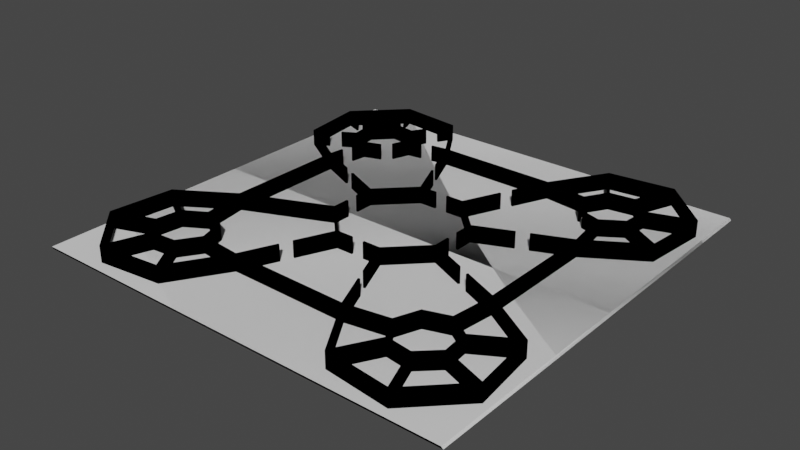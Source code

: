 # Source: paredesNegras.blend  (saved by Blender 2.93.20; exported with 4.5.12 LTS)
import bpy
from mathutils import Matrix  # noqa: F401  (used for matrix-valued properties, if any)

bpy.ops.wm.read_factory_settings(use_empty=True)
scene = bpy.context.scene
scene.name = 'Scene'

# ---- collections
col_collection = bpy.data.collections.new('Collection'); scene.collection.children.link(col_collection)

# ---- materials (node trees are filled in below, after node groups)
mat_svgmat_004 = bpy.data.materials.new('SVGMat.004')
mat_svgmat_004.use_transparent_shadow = False
mat_svgmat_004.diffuse_color = (0.0, 0.0, 0.0, 1.0)

# ---- material node trees

# ---- world
world_world = bpy.data.worlds.new('World'); scene.world = world_world
world_world.use_nodes = True; world_world.node_tree.nodes.clear()
_N = world_world.node_tree.nodes; _L = world_world.node_tree.links
n0 = _N.new('ShaderNodeOutputWorld'); n0.name = 'World Output'; n0.location = (300, 300)
n1 = _N.new('ShaderNodeBackground'); n1.name = 'Background'; n1.location = (10, 300)
n1.inputs[0].default_value = (0.05088, 0.05088, 0.05088, 1.0)
_L.new(n1.outputs[0], n0.inputs[0])
n0.is_active_output = True
world_world.color = (0.05088, 0.05088, 0.05088)
world_world.use_sun_shadow = False
world_world.sun_shadow_jitter_overblur = 0.0

# ---- meshes
me_plane = bpy.data.meshes.new('Plane')
me_plane.from_pydata([(-25.0, -25.0, 0.0), (25.0, -25.0, 0.0), (-25.0, 25.0, 0.0), (25.0, 25.0, 0.0), (-24.78, -25.0, -0.5961), (25.22, -25.0, -0.5961), (-24.78, 25.0, -0.5961), (25.22, 25.0, -0.5961)], [], [(0, 2, 3, 1), (4, 5, 7, 6), (3, 2, 6, 7), (0, 1, 5, 4), (1, 3, 7, 5), (2, 0, 4, 6)])
_uv = me_plane.uv_layers.new(name='UVMap')
_uv.uv.foreach_set('vector', [0.0, 0.0, 0.0, 1.0, 1.0, 1.0, 1.0, 0.0, 0.0, 0.0, 1.0, 0.0, 1.0, 1.0, 0.0, 1.0, 1.0, 1.0, 0.0, 1.0, 0.0, 1.0, 1.0, 1.0, 0.0, 0.0, 1.0, 0.0, 1.0, 0.0, 0.0, 0.0, 1.0, 0.0, 1.0, 1.0, 1.0, 1.0, 1.0, 0.0, 0.0, 1.0, 0.0, 0.0, 0.0, 0.0, 0.0, 1.0])
me_plane.use_remesh_fix_poles = True
me_plane.use_remesh_preserve_attributes = False
me_plane.update()
me_plane_001 = bpy.data.meshes.new('Plane.001')
me_plane_001.from_pydata([(-25.0, -25.0, 0.0), (25.0, -25.0, 0.0), (-25.0, 25.0, 0.0), (25.0, 25.0, 0.0), (-24.78, -25.0, -0.5961), (25.22, -25.0, -0.5961), (-24.78, 25.0, -0.5961), (25.22, 25.0, -0.5961)], [], [(0, 2, 3, 1), (4, 5, 7, 6), (3, 2, 6, 7), (0, 1, 5, 4), (1, 3, 7, 5), (2, 0, 4, 6)])
me_plane_001.polygons.foreach_set('use_smooth', [True] * 6)
_k = set([(0, 1), (0, 2), (0, 4), (1, 3), (1, 5), (2, 3), (2, 6), (3, 7), (4, 5), (4, 6), (5, 7), (6, 7)])
me_plane_001.attributes.new('sharp_edge', 'BOOLEAN', 'EDGE').data.foreach_set('value', [ (min(e.vertices), max(e.vertices)) in _k for e in me_plane_001.edges])
_uv = me_plane_001.uv_layers.new(name='UVMap')
_uv.uv.foreach_set('vector', [0.0, 0.0, 0.0, 1.0, 1.0, 1.0, 1.0, 0.0, 0.0, 0.0, 1.0, 0.0, 1.0, 1.0, 0.0, 1.0, 1.0, 1.0, 0.0, 1.0, 0.0, 1.0, 1.0, 1.0, 0.0, 0.0, 1.0, 0.0, 1.0, 0.0, 0.0, 0.0, 1.0, 0.0, 1.0, 1.0, 1.0, 1.0, 1.0, 0.0, 0.0, 1.0, 0.0, 0.0, 0.0, 0.0, 0.0, 1.0])
me_plane_001.use_remesh_fix_poles = True
me_plane_001.use_remesh_preserve_attributes = False
me_plane_001.update()
me_plane_001.normals_split_custom_set([tuple(v) for v in zip(*[iter([0.0, 0.0, -1.0, 0.0, 0.0, -1.0, 0.0, 0.0, -1.0, 0.0, 0.0, -1.0, 0.0, 0.0, 1.0, 0.0, 0.0, 1.0, 0.0, 0.0, 1.0, 0.0, 0.0, 1.0, 0.0, -1.0, 0.0, 0.0, -1.0, 0.0, 0.0, -1.0, 0.0, 0.0, -1.0, 0.0, 0.0, 1.0, 0.0, 0.0, 1.0, 0.0, 0.0, 1.0, 0.0, 0.0, 1.0, 0.0, -0.9363, 0.0, -0.3511, -0.9363, 0.0, -0.3511, -0.9363, 0.0, -0.3511, -0.9363, 0.0, -0.3511, 0.9363, 0.0, 0.3511, 0.9363, 0.0, 0.3511, 0.9363, 0.0, 0.3511, 0.9363, 0.0, 0.3511])] * 3)])
me_curve_110 = bpy.data.meshes.new('Curve.110')
me_curve_110.from_pydata([(0.07365, 0.2252, -3.0), (0.07365, 0.2252, 3.0), (0.0624, 0.2212, -3.0), (0.06239, 0.2212, 3.0), (0.06106, 0.2115, -3.0), (0.06106, 0.2115, 3.0), (0.05967, 0.2117, -3.0), (0.05967, 0.2117, 3.0), (0.061, 0.2213, -3.0), (0.06099, 0.2213, 3.0), (0.05784, 0.2233, -3.0), (0.05784, 0.2233, 3.0), (0.05858, 0.2245, -3.0), (0.05859, 0.2245, 3.0), (0.06184, 0.2225, -3.0), (0.06184, 0.2225, 3.0), (0.07316, 0.2265, -3.0), (0.07316, 0.2265, 3.0)], [], [(1, 3, 2, 0), (3, 5, 4, 2), (5, 7, 6, 4), (7, 9, 8, 6), (9, 11, 10, 8), (11, 13, 12, 10), (13, 15, 14, 12), (15, 17, 16, 14), (17, 1, 0, 16), (1, 17, 15, 13, 11, 9, 7, 5, 3)])
me_curve_110.polygons.foreach_set('use_smooth', [True] * 10)
_uv = me_curve_110.uv_layers.new(name='UVMap')
_uv.uv.foreach_set('vector', [0.0, 1.0, 0.1111, 1.0, 0.1111, 0.0, 0.0, 0.0, 0.1111, 1.0, 0.2222, 1.0, 0.2222, 0.0, 0.1111, 0.0, 0.2222, 1.0, 0.3333, 1.0, 0.3333, 0.0, 0.2222, 0.0, 0.3333, 1.0, 0.4444, 1.0, 0.4444, 0.0, 0.3333, 0.0, 0.4444, 1.0, 0.5556, 1.0, 0.5556, 0.0, 0.4444, 0.0, 0.5556, 1.0, 0.6667, 1.0, 0.6667, 0.0, 0.5556, 0.0, 0.6667, 1.0, 0.7778, 1.0, 0.7778, 0.0, 0.6667, 0.0, 0.7778, 1.0, 0.8889, 1.0, 0.8889, 0.0, 0.7778, 0.0, 0.8889, 1.0, 1.0, 1.0, 1.0, 0.0, 0.8889, 0.0, 1.0, 1.0, 0.8889, 1.0, 0.7778, 1.0, 0.6667, 1.0, 0.5556, 1.0, 0.4444, 1.0, 0.3333, 1.0, 0.2222, 1.0, 0.1111, 1.0])
me_curve_110.materials.append(mat_svgmat_004)
me_curve_110.use_remesh_fix_poles = True
me_curve_110.use_remesh_preserve_attributes = False
me_curve_110.update()
me_curve_111 = bpy.data.meshes.new('Curve.111')
me_curve_111.from_pydata([(0.148, 0.1914, 3.0), (0.148, 0.19, 3.0), (0.1367, 0.19, 3.0), (0.1147, 0.168, 3.0), (0.1147, 0.1562, 3.0), (0.1132, 0.1562, 3.0), (0.1132, 0.1678, 3.0), (0.08925, 0.1784, 3.0), (0.08982, 0.1797, 3.0), (0.1138, 0.1691, 3.0), (0.1356, 0.1909, 3.0), (0.1253, 0.2149, 3.0), (0.1266, 0.2155, 3.0), (0.1369, 0.1914, 3.0), (0.148, 0.1914, -3.0), (0.148, 0.19, -3.0), (0.1367, 0.19, -3.0), (0.1147, 0.168, -3.0), (0.1147, 0.1562, -3.0), (0.1132, 0.1562, -3.0), (0.1132, 0.1678, -3.0), (0.08925, 0.1784, -3.0), (0.08982, 0.1797, -3.0), (0.1138, 0.1691, -3.0), (0.1356, 0.1909, -3.0), (0.1253, 0.2149, -3.0), (0.1266, 0.2155, -3.0), (0.1369, 0.1914, -3.0), (0.148, 0.1914, -3.0), (0.148, 0.1914, 3.0), (0.148, 0.19, -3.0), (0.148, 0.19, 3.0), (0.1367, 0.19, -3.0), (0.1367, 0.19, 3.0), (0.1147, 0.168, -3.0), (0.1147, 0.168, 3.0), (0.1147, 0.1562, -3.0), (0.1147, 0.1562, 3.0), (0.1132, 0.1562, -3.0), (0.1132, 0.1562, 3.0), (0.1132, 0.1678, -3.0), (0.1132, 0.1678, 3.0), (0.08925, 0.1784, -3.0), (0.08925, 0.1784, 3.0), (0.08982, 0.1797, -3.0), (0.08982, 0.1797, 3.0), (0.1138, 0.1691, -3.0), (0.1138, 0.1691, 3.0), (0.1356, 0.1909, -3.0), (0.1356, 0.1909, 3.0), (0.1253, 0.2149, -3.0), (0.1253, 0.2149, 3.0), (0.1266, 0.2155, -3.0), (0.1266, 0.2155, 3.0), (0.1369, 0.1914, -3.0), (0.1369, 0.1914, 3.0)], [], [(11, 13, 12), (10, 13, 11), (10, 0, 13), (10, 1, 0), (9, 2, 10), (2, 1, 10), (9, 3, 2), (7, 9, 8), (6, 9, 7), (6, 3, 9), (6, 4, 3), (5, 4, 6), (25, 26, 27), (24, 25, 27), (24, 27, 14), (24, 14, 15), (23, 24, 16), (16, 24, 15), (23, 16, 17), (21, 22, 23), (20, 21, 23), (20, 23, 17), (20, 17, 18), (19, 20, 18), (29, 31, 30, 28), (31, 33, 32, 30), (33, 35, 34, 32), (35, 37, 36, 34), (37, 39, 38, 36), (39, 41, 40, 38), (41, 43, 42, 40), (43, 45, 44, 42), (45, 47, 46, 44), (47, 49, 48, 46), (49, 51, 50, 48), (51, 53, 52, 50), (53, 55, 54, 52), (55, 29, 28, 54)])
me_curve_111.polygons.foreach_set('use_smooth', [0, 0, 0, 0, 0, 0, 0, 0, 0, 0, 0, 0, 0, 0, 0, 0, 0, 0, 0, 0, 0, 0, 0, 0, 1, 1, 1, 1, 1, 1, 1, 1, 1, 1, 1, 1, 1, 1])
_uv = me_curve_111.uv_layers.new(name='UVMap')
_uv.uv.foreach_set('vector', [0.8462, 0.0, 1.0, 0.0, 0.9231, 0.0, 0.7692, 0.0, 1.0, 0.0, 0.8462, 0.0, 0.7692, 0.0, 0.0, 0.0, 1.0, 0.0, 0.7692, 0.0, 0.07692, 0.0, 0.0, 0.0, 0.6923, 0.0, 0.1538, 0.0, 0.7692, 0.0, 0.1538, 0.0, 0.07692, 0.0, 0.7692, 0.0, 0.6923, 0.0, 0.2308, 0.0, 0.1538, 0.0, 0.5385, 0.0, 0.6923, 0.0, 0.6154, 0.0, 0.4615, 0.0, 0.6923, 0.0, 0.5385, 0.0, 0.4615, 0.0, 0.2308, 0.0, 0.6923, 0.0, 0.4615, 0.0, 0.3077, 0.0, 0.2308, 0.0, 0.3846, 0.0, 0.3077, 0.0, 0.4615, 0.0, 0.8462, 0.0, 0.9231, 0.0, 1.0, 0.0, 0.7692, 0.0, 0.8462, 0.0, 1.0, 0.0, 0.7692, 0.0, 1.0, 0.0, 0.0, 0.0, 0.7692, 0.0, 0.0, 0.0, 0.07692, 0.0, 0.6923, 0.0, 0.7692, 0.0, 0.1538, 0.0, 0.1538, 0.0, 0.7692, 0.0, 0.07692, 0.0, 0.6923, 0.0, 0.1538, 0.0, 0.2308, 0.0, 0.5385, 0.0, 0.6154, 0.0, 0.6923, 0.0, 0.4615, 0.0, 0.5385, 0.0, 0.6923, 0.0, 0.4615, 0.0, 0.6923, 0.0, 0.2308, 0.0, 0.4615, 0.0, 0.2308, 0.0, 0.3077, 0.0, 0.3846, 0.0, 0.4615, 0.0, 0.3077, 0.0, 0.0, 1.0, 0.07143, 1.0, 0.07143, 0.0, 0.0, 0.0, 0.07143, 1.0, 0.1429, 1.0, 0.1429, 0.0, 0.07143, 0.0, 0.1429, 1.0, 0.2143, 1.0, 0.2143, 0.0, 0.1429, 0.0, 0.2143, 1.0, 0.2857, 1.0, 0.2857, 0.0, 0.2143, 0.0, 0.2857, 1.0, 0.3571, 1.0, 0.3571, 0.0, 0.2857, 0.0, 0.3571, 1.0, 0.4286, 1.0, 0.4286, 0.0, 0.3571, 0.0, 0.4286, 1.0, 0.5, 1.0, 0.5, 0.0, 0.4286, 0.0, 0.5, 1.0, 0.5714, 1.0, 0.5714, 0.0, 0.5, 0.0, 0.5714, 1.0, 0.6429, 1.0, 0.6429, 0.0, 0.5714, 0.0, 0.6429, 1.0, 0.7143, 1.0, 0.7143, 0.0, 0.6429, 0.0, 0.7143, 1.0, 0.7857, 1.0, 0.7857, 0.0, 0.7143, 0.0, 0.7857, 1.0, 0.8571, 1.0, 0.8571, 0.0, 0.7857, 0.0, 0.8571, 1.0, 0.9286, 1.0, 0.9286, 0.0, 0.8571, 0.0, 0.9286, 1.0, 1.0, 1.0, 1.0, 0.0, 0.9286, 0.0])
me_curve_111.materials.append(mat_svgmat_004)
me_curve_111.use_remesh_fix_poles = True
me_curve_111.use_remesh_preserve_attributes = False
me_curve_111.update()
me_curve_112 = bpy.data.meshes.new('Curve.112')
me_curve_112.from_pydata([(0.2154, 0.1781, 3.0), (0.1913, 0.1678, 3.0), (0.1913, 0.1562, 3.0), (0.1899, 0.1562, 3.0), (0.1899, 0.168, 3.0), (0.1679, 0.19, 3.0), (0.1565, 0.19, 3.0), (0.1565, 0.1914, 3.0), (0.1677, 0.1914, 3.0), (0.1783, 0.2155, 3.0), (0.1796, 0.215, 3.0), (0.169, 0.1909, 3.0), (0.1908, 0.1691, 3.0), (0.2149, 0.1794, 3.0), (0.2154, 0.1781, -3.0), (0.1913, 0.1678, -3.0), (0.1913, 0.1562, -3.0), (0.1899, 0.1562, -3.0), (0.1899, 0.168, -3.0), (0.1679, 0.19, -3.0), (0.1565, 0.19, -3.0), (0.1565, 0.1914, -3.0), (0.1677, 0.1914, -3.0), (0.1783, 0.2155, -3.0), (0.1796, 0.215, -3.0), (0.169, 0.1909, -3.0), (0.1908, 0.1691, -3.0), (0.2149, 0.1794, -3.0), (0.2154, 0.1781, -3.0), (0.2154, 0.1781, 3.0), (0.1913, 0.1678, -3.0), (0.1913, 0.1678, 3.0), (0.1913, 0.1562, -3.0), (0.1913, 0.1562, 3.0), (0.1899, 0.1562, -3.0), (0.1899, 0.1562, 3.0), (0.1899, 0.168, -3.0), (0.1899, 0.168, 3.0), (0.1679, 0.19, -3.0), (0.1679, 0.19, 3.0), (0.1565, 0.19, -3.0), (0.1565, 0.19, 3.0), (0.1565, 0.1914, -3.0), (0.1565, 0.1914, 3.0), (0.1677, 0.1914, -3.0), (0.1677, 0.1914, 3.0), (0.1783, 0.2155, -3.0), (0.1783, 0.2155, 3.0), (0.1796, 0.215, -3.0), (0.1796, 0.215, 3.0), (0.169, 0.1909, -3.0), (0.169, 0.1909, 3.0), (0.1908, 0.1691, -3.0), (0.1908, 0.1691, 3.0), (0.2149, 0.1794, -3.0), (0.2149, 0.1794, 3.0)], [], [(8, 10, 9), (8, 11, 10), (6, 8, 7), (6, 11, 8), (6, 5, 11), (5, 12, 11), (4, 12, 5), (12, 0, 13), (12, 1, 0), (4, 1, 12), (3, 1, 4), (3, 2, 1), (22, 23, 24), (22, 24, 25), (20, 21, 22), (20, 22, 25), (20, 25, 19), (19, 25, 26), (18, 19, 26), (26, 27, 14), (26, 14, 15), (18, 26, 15), (17, 18, 15), (17, 15, 16), (29, 31, 30, 28), (31, 33, 32, 30), (33, 35, 34, 32), (35, 37, 36, 34), (37, 39, 38, 36), (39, 41, 40, 38), (41, 43, 42, 40), (43, 45, 44, 42), (45, 47, 46, 44), (47, 49, 48, 46), (49, 51, 50, 48), (51, 53, 52, 50), (53, 55, 54, 52), (55, 29, 28, 54)])
me_curve_112.polygons.foreach_set('use_smooth', [0, 0, 0, 0, 0, 0, 0, 0, 0, 0, 0, 0, 0, 0, 0, 0, 0, 0, 0, 0, 0, 0, 0, 0, 1, 1, 1, 1, 1, 1, 1, 1, 1, 1, 1, 1, 1, 1])
_uv = me_curve_112.uv_layers.new(name='UVMap')
_uv.uv.foreach_set('vector', [0.6154, 0.0, 0.7692, 0.0, 0.6923, 0.0, 0.6154, 0.0, 0.8462, 0.0, 0.7692, 0.0, 0.4615, 0.0, 0.6154, 0.0, 0.5385, 0.0, 0.4615, 0.0, 0.8462, 0.0, 0.6154, 0.0, 0.4615, 0.0, 0.3846, 0.0, 0.8462, 0.0, 0.3846, 0.0, 0.9231, 0.0, 0.8462, 0.0, 0.3077, 0.0, 0.9231, 0.0, 0.3846, 0.0, 0.9231, 0.0, 0.0, 0.0, 1.0, 0.0, 0.9231, 0.0, 0.07692, 0.0, 0.0, 0.0, 0.3077, 0.0, 0.07692, 0.0, 0.9231, 0.0, 0.2308, 0.0, 0.07692, 0.0, 0.3077, 0.0, 0.2308, 0.0, 0.1538, 0.0, 0.07692, 0.0, 0.6154, 0.0, 0.6923, 0.0, 0.7692, 0.0, 0.6154, 0.0, 0.7692, 0.0, 0.8462, 0.0, 0.4615, 0.0, 0.5385, 0.0, 0.6154, 0.0, 0.4615, 0.0, 0.6154, 0.0, 0.8462, 0.0, 0.4615, 0.0, 0.8462, 0.0, 0.3846, 0.0, 0.3846, 0.0, 0.8462, 0.0, 0.9231, 0.0, 0.3077, 0.0, 0.3846, 0.0, 0.9231, 0.0, 0.9231, 0.0, 1.0, 0.0, 0.0, 0.0, 0.9231, 0.0, 0.0, 0.0, 0.07692, 0.0, 0.3077, 0.0, 0.9231, 0.0, 0.07692, 0.0, 0.2308, 0.0, 0.3077, 0.0, 0.07692, 0.0, 0.2308, 0.0, 0.07692, 0.0, 0.1538, 0.0, 0.0, 1.0, 0.07143, 1.0, 0.07143, 0.0, 0.0, 0.0, 0.07143, 1.0, 0.1429, 1.0, 0.1429, 0.0, 0.07143, 0.0, 0.1429, 1.0, 0.2143, 1.0, 0.2143, 0.0, 0.1429, 0.0, 0.2143, 1.0, 0.2857, 1.0, 0.2857, 0.0, 0.2143, 0.0, 0.2857, 1.0, 0.3571, 1.0, 0.3571, 0.0, 0.2857, 0.0, 0.3571, 1.0, 0.4286, 1.0, 0.4286, 0.0, 0.3571, 0.0, 0.4286, 1.0, 0.5, 1.0, 0.5, 0.0, 0.4286, 0.0, 0.5, 1.0, 0.5714, 1.0, 0.5714, 0.0, 0.5, 0.0, 0.5714, 1.0, 0.6429, 1.0, 0.6429, 0.0, 0.5714, 0.0, 0.6429, 1.0, 0.7143, 1.0, 0.7143, 0.0, 0.6429, 0.0, 0.7143, 1.0, 0.7857, 1.0, 0.7857, 0.0, 0.7143, 0.0, 0.7857, 1.0, 0.8571, 1.0, 0.8571, 0.0, 0.7857, 0.0, 0.8571, 1.0, 0.9286, 1.0, 0.9286, 0.0, 0.8571, 0.0, 0.9286, 1.0, 1.0, 1.0, 1.0, 0.0, 0.9286, 0.0])
me_curve_112.materials.append(mat_svgmat_004)
me_curve_112.use_remesh_fix_poles = True
me_curve_112.use_remesh_preserve_attributes = False
me_curve_112.update()
me_curve_113 = bpy.data.meshes.new('Curve.113')
me_curve_113.from_pydata([(0.2155, 0.1263, -3.0), (0.2155, 0.1263, 3.0), (0.2149, 0.125, -3.0), (0.2149, 0.125, 3.0), (0.1908, 0.1357, -3.0), (0.1908, 0.1357, 3.0), (0.169, 0.1139, -3.0), (0.169, 0.1139, 3.0), (0.1794, 0.08965, -3.0), (0.1794, 0.08965, 3.0), (0.1781, 0.08909, -3.0), (0.1781, 0.08909, 3.0), (0.1677, 0.1134, -3.0), (0.1677, 0.1134, 3.0), (0.1565, 0.1134, -3.0), (0.1565, 0.1134, 3.0), (0.1565, 0.1148, -3.0), (0.1565, 0.1148, 3.0), (0.1679, 0.1148, -3.0), (0.1679, 0.1148, 3.0), (0.1899, 0.1368, -3.0), (0.1899, 0.1368, 3.0), (0.1899, 0.1477, -3.0), (0.1899, 0.1477, 3.0), (0.1913, 0.1477, -3.0), (0.1913, 0.1477, 3.0), (0.1913, 0.137, -3.0), (0.1913, 0.137, 3.0)], [], [(1, 3, 2, 0), (3, 5, 4, 2), (5, 7, 6, 4), (7, 9, 8, 6), (9, 11, 10, 8), (11, 13, 12, 10), (13, 15, 14, 12), (15, 17, 16, 14), (17, 19, 18, 16), (19, 21, 20, 18), (21, 23, 22, 20), (23, 25, 24, 22), (25, 27, 26, 24), (27, 1, 0, 26), (1, 27, 25, 23, 21, 19, 17, 15, 13, 11, 9, 7, 5, 3)])
me_curve_113.polygons.foreach_set('use_smooth', [True] * 15)
_uv = me_curve_113.uv_layers.new(name='UVMap')
_uv.uv.foreach_set('vector', [0.0, 1.0, 0.07143, 1.0, 0.07143, 0.0, 0.0, 0.0, 0.07143, 1.0, 0.1429, 1.0, 0.1429, 0.0, 0.07143, 0.0, 0.1429, 1.0, 0.2143, 1.0, 0.2143, 0.0, 0.1429, 0.0, 0.2143, 1.0, 0.2857, 1.0, 0.2857, 0.0, 0.2143, 0.0, 0.2857, 1.0, 0.3571, 1.0, 0.3571, 0.0, 0.2857, 0.0, 0.3571, 1.0, 0.4286, 1.0, 0.4286, 0.0, 0.3571, 0.0, 0.4286, 1.0, 0.5, 1.0, 0.5, 0.0, 0.4286, 0.0, 0.5, 1.0, 0.5714, 1.0, 0.5714, 0.0, 0.5, 0.0, 0.5714, 1.0, 0.6429, 1.0, 0.6429, 0.0, 0.5714, 0.0, 0.6429, 1.0, 0.7143, 1.0, 0.7143, 0.0, 0.6429, 0.0, 0.7143, 1.0, 0.7857, 1.0, 0.7857, 0.0, 0.7143, 0.0, 0.7857, 1.0, 0.8571, 1.0, 0.8571, 0.0, 0.7857, 0.0, 0.8571, 1.0, 0.9286, 1.0, 0.9286, 0.0, 0.8571, 0.0, 0.9286, 1.0, 1.0, 1.0, 1.0, 0.0, 0.9286, 0.0, 1.0, 1.0, 0.9286, 1.0, 0.8571, 1.0, 0.7857, 1.0, 0.7143, 1.0, 0.6429, 1.0, 0.5714, 1.0, 0.5, 1.0, 0.4286, 1.0, 0.3571, 1.0, 0.2857, 1.0, 0.2143, 1.0, 0.1429, 1.0, 0.07143, 1.0])
me_curve_113.materials.append(mat_svgmat_004)
me_curve_113.use_remesh_fix_poles = True
me_curve_113.use_remesh_preserve_attributes = False
me_curve_113.update()
me_curve_114 = bpy.data.meshes.new('Curve.114')
me_curve_114.from_pydata([(0.09294, 0.244, 3.0), (0.08355, 0.2427, 3.0), (0.07964, 0.2312, 3.0), (0.0783, 0.2316, 3.0), (0.08224, 0.2432, 3.0), (0.07354, 0.2568, 3.0), (0.05748, 0.2585, 3.0), (0.04616, 0.247, 3.0), (0.0481, 0.2309, 3.0), (0.05136, 0.2289, 3.0), (0.05062, 0.2277, 3.0), (0.04743, 0.2297, 3.0), (0.03854, 0.2246, 3.0), (0.03784, 0.2258, 3.0), (0.04668, 0.2309, 3.0), (0.04477, 0.2467, 3.0), (0.03478, 0.2505, 3.0), (0.03529, 0.2518, 3.0), (0.04524, 0.248, 3.0), (0.0564, 0.2594, 3.0), (0.05282, 0.2695, 3.0), (0.05415, 0.27, 3.0), (0.05773, 0.2599, 3.0), (0.07357, 0.2582, 3.0), (0.07886, 0.2672, 3.0), (0.08008, 0.2665, 3.0), (0.07478, 0.2575, 3.0), (0.08336, 0.2441, 3.0), (0.09273, 0.2454, 3.0), (0.09294, 0.244, -3.0), (0.08355, 0.2427, -3.0), (0.07964, 0.2312, -3.0), (0.0783, 0.2316, -3.0), (0.08224, 0.2432, -3.0), (0.07354, 0.2568, -3.0), (0.05748, 0.2585, -3.0), (0.04616, 0.247, -3.0), (0.0481, 0.2309, -3.0), (0.05136, 0.2289, -3.0), (0.05062, 0.2277, -3.0), (0.04743, 0.2297, -3.0), (0.03854, 0.2246, -3.0), (0.03784, 0.2258, -3.0), (0.04668, 0.2309, -3.0), (0.04477, 0.2467, -3.0), (0.03478, 0.2505, -3.0), (0.03529, 0.2518, -3.0), (0.04524, 0.248, -3.0), (0.0564, 0.2594, -3.0), (0.05282, 0.2695, -3.0), (0.05415, 0.27, -3.0), (0.05773, 0.2599, -3.0), (0.07357, 0.2582, -3.0), (0.07886, 0.2672, -3.0), (0.08008, 0.2665, -3.0), (0.07478, 0.2575, -3.0), (0.08336, 0.2441, -3.0), (0.09273, 0.2454, -3.0), (0.09294, 0.244, -3.0), (0.09294, 0.244, 3.0), (0.08355, 0.2427, -3.0), (0.08355, 0.2427, 3.0), (0.07964, 0.2312, -3.0), (0.07964, 0.2312, 3.0), (0.0783, 0.2316, -3.0), (0.0783, 0.2316, 3.0), (0.08224, 0.2432, -3.0), (0.08224, 0.2432, 3.0), (0.07354, 0.2568, -3.0), (0.07354, 0.2568, 3.0), (0.05748, 0.2585, -3.0), (0.05748, 0.2585, 3.0), (0.04616, 0.247, -3.0), (0.04616, 0.247, 3.0), (0.0481, 0.2309, -3.0), (0.0481, 0.2309, 3.0), (0.05136, 0.2289, -3.0), (0.05136, 0.2289, 3.0), (0.05062, 0.2277, -3.0), (0.05062, 0.2277, 3.0), (0.04743, 0.2297, -3.0), (0.04743, 0.2297, 3.0), (0.03854, 0.2246, -3.0), (0.03854, 0.2246, 3.0), (0.03784, 0.2258, -3.0), (0.03784, 0.2258, 3.0), (0.04668, 0.2309, -3.0), (0.04668, 0.2309, 3.0), (0.04477, 0.2467, -3.0), (0.04477, 0.2467, 3.0), (0.03478, 0.2505, -3.0), (0.03478, 0.2505, 3.0), (0.03529, 0.2518, -3.0), (0.03529, 0.2518, 3.0), (0.04524, 0.248, -3.0), (0.04524, 0.248, 3.0), (0.0564, 0.2594, -3.0), (0.0564, 0.2594, 3.0), (0.05282, 0.2695, -3.0), (0.05282, 0.2695, 3.0), (0.05415, 0.27, -3.0), (0.05415, 0.27, 3.0), (0.05773, 0.2599, -3.0), (0.05773, 0.2599, 3.0), (0.07357, 0.2582, -3.0), (0.07357, 0.2582, 3.0), (0.07886, 0.2672, -3.0), (0.07886, 0.2672, 3.0), (0.08008, 0.2665, -3.0), (0.08008, 0.2665, 3.0), (0.07478, 0.2575, -3.0), (0.07478, 0.2575, 3.0), (0.08336, 0.2441, -3.0), (0.08336, 0.2441, 3.0), (0.09273, 0.2454, -3.0), (0.09273, 0.2454, 3.0)], [], [(20, 22, 21), (19, 22, 20), (23, 25, 24), (23, 26, 25), (19, 23, 22), (18, 6, 19), (6, 23, 19), (18, 7, 6), (5, 23, 6), (5, 26, 23), (5, 27, 26), (4, 27, 5), (16, 18, 17), (15, 18, 16), (15, 7, 18), (15, 8, 7), (14, 8, 15), (27, 0, 28), (4, 0, 27), (4, 1, 0), (3, 1, 4), (3, 2, 1), (14, 9, 8), (13, 11, 14), (11, 9, 14), (13, 12, 11), (10, 9, 11), (49, 50, 51), (48, 49, 51), (52, 53, 54), (52, 54, 55), (48, 51, 52), (47, 48, 35), (35, 48, 52), (47, 35, 36), (34, 35, 52), (34, 52, 55), (34, 55, 56), (33, 34, 56), (45, 46, 47), (44, 45, 47), (44, 47, 36), (44, 36, 37), (43, 44, 37), (56, 57, 29), (33, 56, 29), (33, 29, 30), (32, 33, 30), (32, 30, 31), (43, 37, 38), (42, 43, 40), (40, 43, 38), (42, 40, 41), (39, 40, 38), (59, 61, 60, 58), (61, 63, 62, 60), (63, 65, 64, 62), (65, 67, 66, 64), (67, 69, 68, 66), (69, 71, 70, 68), (71, 73, 72, 70), (73, 75, 74, 72), (75, 77, 76, 74), (77, 79, 78, 76), (79, 81, 80, 78), (81, 83, 82, 80), (83, 85, 84, 82), (85, 87, 86, 84), (87, 89, 88, 86), (89, 91, 90, 88), (91, 93, 92, 90), (93, 95, 94, 92), (95, 97, 96, 94), (97, 99, 98, 96), (99, 101, 100, 98), (101, 103, 102, 100), (103, 105, 104, 102), (105, 107, 106, 104), (107, 109, 108, 106), (109, 111, 110, 108), (111, 113, 112, 110), (113, 115, 114, 112), (115, 59, 58, 114)])
me_curve_114.polygons.foreach_set('use_smooth', [0, 0, 0, 0, 0, 0, 0, 0, 0, 0, 0, 0, 0, 0, 0, 0, 0, 0, 0, 0, 0, 0, 0, 0, 0, 0, 0, 0, 0, 0, 0, 0, 0, 0, 0, 0, 0, 0, 0, 0, 0, 0, 0, 0, 0, 0, 0, 0, 0, 0, 0, 0, 0, 0, 1, 1, 1, 1, 1, 1, 1, 1, 1, 1, 1, 1, 1, 1, 1, 1, 1, 1, 1, 1, 1, 1, 1, 1, 1, 1, 1, 1, 1])
_uv = me_curve_114.uv_layers.new(name='UVMap')
_uv.uv.foreach_set('vector', [0.7143, 0.0, 0.7857, 0.0, 0.75, 0.0, 0.6786, 0.0, 0.7857, 0.0, 0.7143, 0.0, 0.8214, 0.0, 0.8929, 0.0, 0.8571, 0.0, 0.8214, 0.0, 0.9286, 0.0, 0.8929, 0.0, 0.6786, 0.0, 0.8214, 0.0, 0.7857, 0.0, 0.6429, 0.0, 0.2143, 0.0, 0.6786, 0.0, 0.2143, 0.0, 0.8214, 0.0, 0.6786, 0.0, 0.6429, 0.0, 0.25, 0.0, 0.2143, 0.0, 0.1786, 0.0, 0.8214, 0.0, 0.2143, 0.0, 0.1786, 0.0, 0.9286, 0.0, 0.8214, 0.0, 0.1786, 0.0, 0.9643, 0.0, 0.9286, 0.0, 0.1429, 0.0, 0.9643, 0.0, 0.1786, 0.0, 0.5714, 0.0, 0.6429, 0.0, 0.6071, 0.0, 0.5357, 0.0, 0.6429, 0.0, 0.5714, 0.0, 0.5357, 0.0, 0.25, 0.0, 0.6429, 0.0, 0.5357, 0.0, 0.2857, 0.0, 0.25, 0.0, 0.5, 0.0, 0.2857, 0.0, 0.5357, 0.0, 0.9643, 0.0, 0.0, 0.0, 1.0, 0.0, 0.1429, 0.0, 0.0, 0.0, 0.9643, 0.0, 0.1429, 0.0, 0.03571, 0.0, 0.0, 0.0, 0.1071, 0.0, 0.03571, 0.0, 0.1429, 0.0, 0.1071, 0.0, 0.07143, 0.0, 0.03571, 0.0, 0.5, 0.0, 0.3214, 0.0, 0.2857, 0.0, 0.4643, 0.0, 0.3929, 0.0, 0.5, 0.0, 0.3929, 0.0, 0.3214, 0.0, 0.5, 0.0, 0.4643, 0.0, 0.4286, 0.0, 0.3929, 0.0, 0.3571, 0.0, 0.3214, 0.0, 0.3929, 0.0, 0.7143, 0.0, 0.75, 0.0, 0.7857, 0.0, 0.6786, 0.0, 0.7143, 0.0, 0.7857, 0.0, 0.8214, 0.0, 0.8571, 0.0, 0.8929, 0.0, 0.8214, 0.0, 0.8929, 0.0, 0.9286, 0.0, 0.6786, 0.0, 0.7857, 0.0, 0.8214, 0.0, 0.6429, 0.0, 0.6786, 0.0, 0.2143, 0.0, 0.2143, 0.0, 0.6786, 0.0, 0.8214, 0.0, 0.6429, 0.0, 0.2143, 0.0, 0.25, 0.0, 0.1786, 0.0, 0.2143, 0.0, 0.8214, 0.0, 0.1786, 0.0, 0.8214, 0.0, 0.9286, 0.0, 0.1786, 0.0, 0.9286, 0.0, 0.9643, 0.0, 0.1429, 0.0, 0.1786, 0.0, 0.9643, 0.0, 0.5714, 0.0, 0.6071, 0.0, 0.6429, 0.0, 0.5357, 0.0, 0.5714, 0.0, 0.6429, 0.0, 0.5357, 0.0, 0.6429, 0.0, 0.25, 0.0, 0.5357, 0.0, 0.25, 0.0, 0.2857, 0.0, 0.5, 0.0, 0.5357, 0.0, 0.2857, 0.0, 0.9643, 0.0, 1.0, 0.0, 0.0, 0.0, 0.1429, 0.0, 0.9643, 0.0, 0.0, 0.0, 0.1429, 0.0, 0.0, 0.0, 0.03571, 0.0, 0.1071, 0.0, 0.1429, 0.0, 0.03571, 0.0, 0.1071, 0.0, 0.03571, 0.0, 0.07143, 0.0, 0.5, 0.0, 0.2857, 0.0, 0.3214, 0.0, 0.4643, 0.0, 0.5, 0.0, 0.3929, 0.0, 0.3929, 0.0, 0.5, 0.0, 0.3214, 0.0, 0.4643, 0.0, 0.3929, 0.0, 0.4286, 0.0, 0.3571, 0.0, 0.3929, 0.0, 0.3214, 0.0, 0.0, 1.0, 0.03448, 1.0, 0.03448, 0.0, 0.0, 0.0, 0.03448, 1.0, 0.06897, 1.0, 0.06897, 0.0, 0.03448, 0.0, 0.06897, 1.0, 0.1034, 1.0, 0.1034, 0.0, 0.06897, 0.0, 0.1034, 1.0, 0.1379, 1.0, 0.1379, 0.0, 0.1034, 0.0, 0.1379, 1.0, 0.1724, 1.0, 0.1724, 0.0, 0.1379, 0.0, 0.1724, 1.0, 0.2069, 1.0, 0.2069, 0.0, 0.1724, 0.0, 0.2069, 1.0, 0.2414, 1.0, 0.2414, 0.0, 0.2069, 0.0, 0.2414, 1.0, 0.2759, 1.0, 0.2759, 0.0, 0.2414, 0.0, 0.2759, 1.0, 0.3103, 1.0, 0.3103, 0.0, 0.2759, 0.0, 0.3103, 1.0, 0.3448, 1.0, 0.3448, 0.0, 0.3103, 0.0, 0.3448, 1.0, 0.3793, 1.0, 0.3793, 0.0, 0.3448, 0.0, 0.3793, 1.0, 0.4138, 1.0, 0.4138, 0.0, 0.3793, 0.0, 0.4138, 1.0, 0.4483, 1.0, 0.4483, 0.0, 0.4138, 0.0, 0.4483, 1.0, 0.4828, 1.0, 0.4828, 0.0, 0.4483, 0.0, 0.4828, 1.0, 0.5172, 1.0, 0.5172, 0.0, 0.4828, 0.0, 0.5172, 1.0, 0.5517, 1.0, 0.5517, 0.0, 0.5172, 0.0, 0.5517, 1.0, 0.5862, 1.0, 0.5862, 0.0, 0.5517, 0.0, 0.5862, 1.0, 0.6207, 1.0, 0.6207, 0.0, 0.5862, 0.0, 0.6207, 1.0, 0.6552, 1.0, 0.6552, 0.0, 0.6207, 0.0, 0.6552, 1.0, 0.6897, 1.0, 0.6897, 0.0, 0.6552, 0.0, 0.6897, 1.0, 0.7241, 1.0, 0.7241, 0.0, 0.6897, 0.0, 0.7241, 1.0, 0.7586, 1.0, 0.7586, 0.0, 0.7241, 0.0, 0.7586, 1.0, 0.7931, 1.0, 0.7931, 0.0, 0.7586, 0.0, 0.7931, 1.0, 0.8276, 1.0, 0.8276, 0.0, 0.7931, 0.0, 0.8276, 1.0, 0.8621, 1.0, 0.8621, 0.0, 0.8276, 0.0, 0.8621, 1.0, 0.8966, 1.0, 0.8966, 0.0, 0.8621, 0.0, 0.8966, 1.0, 0.931, 1.0, 0.931, 0.0, 0.8966, 0.0, 0.931, 1.0, 0.9655, 1.0, 0.9655, 0.0, 0.931, 0.0, 0.9655, 1.0, 1.0, 1.0, 1.0, 0.0, 0.9655, 0.0])
me_curve_114.materials.append(mat_svgmat_004)
me_curve_114.use_remesh_fix_poles = True
me_curve_114.use_remesh_preserve_attributes = False
me_curve_114.update()
me_curve_115 = bpy.data.meshes.new('Curve.115')
me_curve_115.from_pydata([(0.2887, 0.04585, 3.0), (0.2583, 0.01533, 3.0), (0.2151, 0.02013, 3.0), (0.1924, 0.05625, 3.0), (0.1124, 0.0575, 3.0), (0.08989, 0.02126, 3.0), (0.04677, 0.01618, 3.0), (0.01592, 0.04673, 3.0), (0.02057, 0.08989, 3.0), (0.0566, 0.1128, 3.0), (0.05707, 0.1926, 3.0), (0.02088, 0.2153, 3.0), (0.01596, 0.2584, 3.0), (0.04661, 0.2892, 3.0), (0.08976, 0.2844, 3.0), (0.1125, 0.2482, 3.0), (0.1924, 0.2474, 3.0), (0.2149, 0.2836, 3.0), (0.2581, 0.2887, 3.0), (0.2889, 0.2582, 3.0), (0.2843, 0.215, 3.0), (0.2482, 0.1921, 3.0), (0.2478, 0.1119, 3.0), (0.284, 0.08922, 3.0), (0.289, 0.04609, 3.0), (0.2445, 0.08336, 3.0), (0.2579, 0.07452, 3.0), (0.282, 0.08882, 3.0), (0.2477, 0.1103, 3.0), (0.2572, 0.07329, 3.0), (0.2437, 0.08223, 3.0), (0.2282, 0.07721, 3.0), (0.2225, 0.062, 3.0), (0.2308, 0.04805, 3.0), (0.2469, 0.04587, 3.0), (0.2587, 0.05711, 3.0), (0.2576, 0.2303, 3.0), (0.2442, 0.2214, 3.0), (0.2481, 0.1937, 3.0), (0.2823, 0.2154, 3.0), (0.2598, 0.2476, 3.0), (0.2584, 0.2315, 3.0), (0.283, 0.2166, 3.0), (0.2874, 0.2569, 3.0), (0.2593, 0.2489, 3.0), (0.2869, 0.2582, 3.0), (0.2581, 0.2867, 3.0), (0.2477, 0.2601, 3.0), (0.2303, 0.2583, 3.0), (0.2463, 0.2605, 3.0), (0.2567, 0.2871, 3.0), (0.2165, 0.2824, 3.0), (0.2208, 0.2437, 3.0), (0.2291, 0.2576, 3.0), (0.2153, 0.2816, 3.0), (0.194, 0.2472, 3.0), (0.04739, 0.07512, 3.0), (0.06119, 0.08341, 3.0), (0.05678, 0.1112, 3.0), (0.0226, 0.08951, 3.0), (0.04592, 0.05771, 3.0), (0.05721, 0.04595, 3.0), (0.07345, 0.04746, 3.0), (0.08239, 0.06109, 3.0), (0.07731, 0.07658, 3.0), (0.06203, 0.08227, 3.0), (0.04806, 0.07387, 3.0), (0.04453, 0.05798, 3.0), (0.04664, 0.07393, 3.0), (0.02182, 0.08832, 3.0), (0.01748, 0.04805, 3.0), (0.04498, 0.05664, 3.0), (0.01794, 0.04671, 3.0), (0.04673, 0.01821, 3.0), (0.05613, 0.04505, 3.0), (0.07349, 0.04606, 3.0), (0.05746, 0.04457, 3.0), (0.04806, 0.01776, 3.0), (0.08828, 0.02249, 3.0), (0.08354, 0.06025, 3.0), (0.07469, 0.04678, 3.0), (0.08947, 0.02325, 3.0), (0.1108, 0.05761, 3.0), (0.112, 0.0575, 3.0), (0.111, 0.05752, 3.0), (0.111, 0.0576, 3.0), (0.2212, 0.06255, 3.0), (0.2271, 0.07834, 3.0), (0.2431, 0.08354, 3.0), (0.2464, 0.111, 3.0), (0.2227, 0.1215, 3.0), (0.2232, 0.1228, 3.0), (0.2464, 0.1126, 3.0), (0.2468, 0.1914, 3.0), (0.2232, 0.1814, 3.0), (0.2227, 0.1827, 3.0), (0.2467, 0.1929, 3.0), (0.2468, 0.1928, 3.0), (0.2468, 0.193, 3.0), (0.2467, 0.1929, 3.0), (0.2428, 0.2212, 3.0), (0.2311, 0.225, 3.0), (0.2316, 0.2263, 3.0), (0.2433, 0.2225, 3.0), (0.257, 0.2315, 3.0), (0.2584, 0.2478, 3.0), (0.2466, 0.2591, 3.0), (0.2304, 0.2569, 3.0), (0.222, 0.2429, 3.0), (0.2263, 0.2313, 3.0), (0.225, 0.2308, 3.0), (0.2207, 0.2423, 3.0), (0.1932, 0.2459, 3.0), (0.183, 0.2227, 3.0), (0.1817, 0.2233, 3.0), (0.1917, 0.246, 3.0), (0.1132, 0.2468, 3.0), (0.1233, 0.2233, 3.0), (0.122, 0.2228, 3.0), (0.1117, 0.2468, 3.0), (0.1013, 0.2453, 3.0), (0.1011, 0.2467, 3.0), (0.111, 0.2481, 3.0), (0.08937, 0.2823, 3.0), (0.08444, 0.2739, 3.0), (0.08322, 0.2746, 3.0), (0.08819, 0.2831, 3.0), (0.04791, 0.2876, 3.0), (0.0513, 0.278, 3.0), (0.04997, 0.2776, 3.0), (0.04658, 0.2871, 3.0), (0.01797, 0.2584, 3.0), (0.02735, 0.2548, 3.0), (0.02685, 0.2535, 3.0), (0.01753, 0.2571, 3.0), (0.02214, 0.2168, 3.0), (0.03046, 0.2216, 3.0), (0.03116, 0.2204, 3.0), (0.02293, 0.2157, 3.0), (0.05723, 0.1942, 3.0), (0.05847, 0.2032, 3.0), (0.05987, 0.203, 3.0), (0.05855, 0.1934, 3.0), (0.08183, 0.1832, 3.0), (0.08126, 0.1819, 3.0), (0.05849, 0.1919, 3.0), (0.05802, 0.1135, 3.0), (0.08933, 0.1268, 3.0), (0.1132, 0.137, 3.0), (0.1132, 0.1477, 3.0), (0.1147, 0.1477, 3.0), (0.1147, 0.1368, 3.0), (0.1367, 0.1148, 3.0), (0.148, 0.1148, 3.0), (0.148, 0.1134, 3.0), (0.1369, 0.1134, 3.0), (0.1263, 0.08913, 3.0), (0.125, 0.08969, 3.0), (0.1356, 0.1139, 3.0), (0.1138, 0.1357, 3.0), (0.08988, 0.1255, 3.0), (0.05809, 0.112, 3.0), (0.06259, 0.08356, 3.0), (0.07844, 0.07767, 3.0), (0.0837, 0.06165, 3.0), (0.1116, 0.05896, 3.0), (0.1216, 0.08189, 3.0), (0.1229, 0.08133, 3.0), (0.1131, 0.05889, 3.0), (0.1917, 0.05765, 3.0), (0.1815, 0.08131, 3.0), (0.1828, 0.08188, 3.0), (0.1932, 0.05773, 3.0), (0.2296, 0.04738, 3.0), (0.2214, 0.06115, 3.0), (0.1939, 0.05642, 3.0), (0.2155, 0.02217, 3.0), (0.2467, 0.04449, 3.0), (0.2308, 0.04663, 3.0), (0.2167, 0.02138, 3.0), (0.257, 0.01691, 3.0), (0.2596, 0.05602, 3.0), (0.248, 0.04494, 3.0), (0.2583, 0.01736, 3.0), (0.2869, 0.04606, 3.0), (0.2828, 0.08764, 3.0), (0.2586, 0.07331, 3.0), (0.2601, 0.05734, 3.0), (0.2874, 0.0474, 3.0), (0.2887, 0.04585, -3.0), (0.2583, 0.01533, -3.0), (0.2151, 0.02013, -3.0), (0.1924, 0.05625, -3.0), (0.1124, 0.0575, -3.0), (0.08989, 0.02126, -3.0), (0.04677, 0.01618, -3.0), (0.01592, 0.04673, -3.0), (0.02057, 0.08989, -3.0), (0.0566, 0.1128, -3.0), (0.05707, 0.1926, -3.0), (0.02088, 0.2153, -3.0), (0.01596, 0.2584, -3.0), (0.04661, 0.2892, -3.0), (0.08976, 0.2844, -3.0), (0.1125, 0.2482, -3.0), (0.1924, 0.2474, -3.0), (0.2149, 0.2836, -3.0), (0.2581, 0.2887, -3.0), (0.2889, 0.2582, -3.0), (0.2843, 0.215, -3.0), (0.2482, 0.1921, -3.0), (0.2478, 0.1119, -3.0), (0.284, 0.08922, -3.0), (0.289, 0.04609, -3.0), (0.2445, 0.08336, -3.0), (0.2579, 0.07452, -3.0), (0.282, 0.08882, -3.0), (0.2477, 0.1103, -3.0), (0.2572, 0.07329, -3.0), (0.2437, 0.08223, -3.0), (0.2282, 0.07721, -3.0), (0.2225, 0.062, -3.0), (0.2308, 0.04805, -3.0), (0.2469, 0.04587, -3.0), (0.2587, 0.05711, -3.0), (0.2576, 0.2303, -3.0), (0.2442, 0.2214, -3.0), (0.2481, 0.1937, -3.0), (0.2823, 0.2154, -3.0), (0.2598, 0.2476, -3.0), (0.2584, 0.2315, -3.0), (0.283, 0.2166, -3.0), (0.2874, 0.2569, -3.0), (0.2593, 0.2489, -3.0), (0.2869, 0.2582, -3.0), (0.2581, 0.2867, -3.0), (0.2477, 0.2601, -3.0), (0.2303, 0.2583, -3.0), (0.2463, 0.2605, -3.0), (0.2567, 0.2871, -3.0), (0.2165, 0.2824, -3.0), (0.2208, 0.2437, -3.0), (0.2291, 0.2576, -3.0), (0.2153, 0.2816, -3.0), (0.194, 0.2472, -3.0), (0.04739, 0.07512, -3.0), (0.06119, 0.08341, -3.0), (0.05678, 0.1112, -3.0), (0.0226, 0.08951, -3.0), (0.04592, 0.05771, -3.0), (0.05721, 0.04595, -3.0), (0.07345, 0.04746, -3.0), (0.08239, 0.06109, -3.0), (0.07731, 0.07658, -3.0), (0.06203, 0.08227, -3.0), (0.04806, 0.07387, -3.0), (0.04453, 0.05798, -3.0), (0.04664, 0.07393, -3.0), (0.02182, 0.08832, -3.0), (0.01748, 0.04805, -3.0), (0.04498, 0.05664, -3.0), (0.01794, 0.04671, -3.0), (0.04673, 0.01821, -3.0), (0.05613, 0.04505, -3.0), (0.07349, 0.04606, -3.0), (0.05746, 0.04457, -3.0), (0.04806, 0.01776, -3.0), (0.08828, 0.02249, -3.0), (0.08354, 0.06025, -3.0), (0.07469, 0.04678, -3.0), (0.08947, 0.02325, -3.0), (0.1108, 0.05761, -3.0), (0.112, 0.0575, -3.0), (0.111, 0.05752, -3.0), (0.111, 0.0576, -3.0), (0.2212, 0.06255, -3.0), (0.2271, 0.07834, -3.0), (0.2431, 0.08354, -3.0), (0.2464, 0.111, -3.0), (0.2227, 0.1215, -3.0), (0.2232, 0.1228, -3.0), (0.2464, 0.1126, -3.0), (0.2468, 0.1914, -3.0), (0.2232, 0.1814, -3.0), (0.2227, 0.1827, -3.0), (0.2467, 0.1929, -3.0), (0.2468, 0.1928, -3.0), (0.2468, 0.193, -3.0), (0.2467, 0.1929, -3.0), (0.2428, 0.2212, -3.0), (0.2311, 0.225, -3.0), (0.2316, 0.2263, -3.0), (0.2433, 0.2225, -3.0), (0.257, 0.2315, -3.0), (0.2584, 0.2478, -3.0), (0.2466, 0.2591, -3.0), (0.2304, 0.2569, -3.0), (0.222, 0.2429, -3.0), (0.2263, 0.2313, -3.0), (0.225, 0.2308, -3.0), (0.2207, 0.2423, -3.0), (0.1932, 0.2459, -3.0), (0.183, 0.2227, -3.0), (0.1817, 0.2233, -3.0), (0.1917, 0.246, -3.0), (0.1132, 0.2468, -3.0), (0.1233, 0.2233, -3.0), (0.122, 0.2228, -3.0), (0.1117, 0.2468, -3.0), (0.1013, 0.2453, -3.0), (0.1011, 0.2467, -3.0), (0.111, 0.2481, -3.0), (0.08937, 0.2823, -3.0), (0.08444, 0.2739, -3.0), (0.08322, 0.2746, -3.0), (0.08819, 0.2831, -3.0), (0.04791, 0.2876, -3.0), (0.0513, 0.278, -3.0), (0.04997, 0.2776, -3.0), (0.04658, 0.2871, -3.0), (0.01797, 0.2584, -3.0), (0.02735, 0.2548, -3.0), (0.02685, 0.2535, -3.0), (0.01753, 0.2571, -3.0), (0.02214, 0.2168, -3.0), (0.03046, 0.2216, -3.0), (0.03116, 0.2204, -3.0), (0.02293, 0.2157, -3.0), (0.05723, 0.1942, -3.0), (0.05847, 0.2032, -3.0), (0.05987, 0.203, -3.0), (0.05855, 0.1934, -3.0), (0.08183, 0.1832, -3.0), (0.08126, 0.1819, -3.0), (0.05849, 0.1919, -3.0), (0.05802, 0.1135, -3.0), (0.08933, 0.1268, -3.0), (0.1132, 0.137, -3.0), (0.1132, 0.1477, -3.0), (0.1147, 0.1477, -3.0), (0.1147, 0.1368, -3.0), (0.1367, 0.1148, -3.0), (0.148, 0.1148, -3.0), (0.148, 0.1134, -3.0), (0.1369, 0.1134, -3.0), (0.1263, 0.08913, -3.0), (0.125, 0.08969, -3.0), (0.1356, 0.1139, -3.0), (0.1138, 0.1357, -3.0), (0.08988, 0.1255, -3.0), (0.05809, 0.112, -3.0), (0.06259, 0.08356, -3.0), (0.07844, 0.07767, -3.0), (0.0837, 0.06165, -3.0), (0.1116, 0.05896, -3.0), (0.1216, 0.08189, -3.0), (0.1229, 0.08133, -3.0), (0.1131, 0.05889, -3.0), (0.1917, 0.05765, -3.0), (0.1815, 0.08131, -3.0), (0.1828, 0.08188, -3.0), (0.1932, 0.05773, -3.0), (0.2296, 0.04738, -3.0), (0.2214, 0.06115, -3.0), (0.1939, 0.05642, -3.0), (0.2155, 0.02217, -3.0), (0.2467, 0.04449, -3.0), (0.2308, 0.04663, -3.0), (0.2167, 0.02138, -3.0), (0.257, 0.01691, -3.0), (0.2596, 0.05602, -3.0), (0.248, 0.04494, -3.0), (0.2583, 0.01736, -3.0), (0.2869, 0.04606, -3.0), (0.2828, 0.08764, -3.0), (0.2586, 0.07331, -3.0), (0.2601, 0.05734, -3.0), (0.2874, 0.0474, -3.0), (0.2887, 0.04585, -3.0), (0.2887, 0.04585, 3.0), (0.2583, 0.01533, -3.0), (0.2583, 0.01533, 3.0), (0.2151, 0.02013, -3.0), (0.2151, 0.02013, 3.0), (0.1924, 0.05625, -3.0), (0.1924, 0.05625, 3.0), (0.1124, 0.0575, -3.0), (0.1124, 0.0575, 3.0), (0.08989, 0.02126, -3.0), (0.08989, 0.02126, 3.0), (0.04677, 0.01618, -3.0), (0.04677, 0.01618, 3.0), (0.01592, 0.04673, -3.0), (0.01592, 0.04673, 3.0), (0.02057, 0.08989, -3.0), (0.02057, 0.08989, 3.0), (0.0566, 0.1128, -3.0), (0.0566, 0.1128, 3.0), (0.05707, 0.1926, -3.0), (0.05707, 0.1926, 3.0), (0.02088, 0.2153, -3.0), (0.02088, 0.2153, 3.0), (0.01596, 0.2584, -3.0), (0.01596, 0.2584, 3.0), (0.04661, 0.2892, -3.0), (0.04661, 0.2892, 3.0), (0.08976, 0.2844, -3.0), (0.08976, 0.2844, 3.0), (0.1125, 0.2482, -3.0), (0.1125, 0.2482, 3.0), (0.1924, 0.2474, -3.0), (0.1924, 0.2474, 3.0), (0.2149, 0.2836, -3.0), (0.2149, 0.2836, 3.0), (0.2581, 0.2887, -3.0), (0.2581, 0.2887, 3.0), (0.2889, 0.2582, -3.0), (0.2889, 0.2582, 3.0), (0.2843, 0.215, -3.0), (0.2843, 0.215, 3.0), (0.2482, 0.1921, -3.0), (0.2482, 0.1921, 3.0), (0.2478, 0.1119, -3.0), (0.2478, 0.1119, 3.0), (0.284, 0.08922, -3.0), (0.284, 0.08922, 3.0), (0.289, 0.04609, -3.0), (0.289, 0.04609, 3.0), (0.2445, 0.08336, -3.0), (0.2445, 0.08336, 3.0), (0.2579, 0.07452, -3.0), (0.2579, 0.07452, 3.0), (0.282, 0.08882, -3.0), (0.282, 0.08882, 3.0), (0.2477, 0.1103, -3.0), (0.2477, 0.1103, 3.0), (0.2572, 0.07329, -3.0), (0.2572, 0.07329, 3.0), (0.2437, 0.08223, -3.0), (0.2437, 0.08223, 3.0), (0.2282, 0.07721, -3.0), (0.2282, 0.07721, 3.0), (0.2225, 0.062, -3.0), (0.2225, 0.062, 3.0), (0.2308, 0.04805, -3.0), (0.2308, 0.04805, 3.0), (0.2469, 0.04587, -3.0), (0.2469, 0.04587, 3.0), (0.2587, 0.05711, -3.0), (0.2587, 0.05711, 3.0), (0.2576, 0.2303, -3.0), (0.2576, 0.2303, 3.0), (0.2442, 0.2214, -3.0), (0.2442, 0.2214, 3.0), (0.2481, 0.1937, -3.0), (0.2481, 0.1937, 3.0), (0.2823, 0.2154, -3.0), (0.2823, 0.2154, 3.0), (0.2598, 0.2476, -3.0), (0.2598, 0.2476, 3.0), (0.2584, 0.2315, -3.0), (0.2584, 0.2315, 3.0), (0.283, 0.2166, -3.0), (0.283, 0.2166, 3.0), (0.2874, 0.2569, -3.0), (0.2874, 0.2569, 3.0), (0.2593, 0.2489, -3.0), (0.2593, 0.2489, 3.0), (0.2869, 0.2582, -3.0), (0.2869, 0.2582, 3.0), (0.2581, 0.2867, -3.0), (0.2581, 0.2867, 3.0), (0.2477, 0.2601, -3.0), (0.2477, 0.2601, 3.0), (0.2303, 0.2583, -3.0), (0.2303, 0.2583, 3.0), (0.2463, 0.2605, -3.0), (0.2463, 0.2605, 3.0), (0.2567, 0.2871, -3.0), (0.2567, 0.2871, 3.0), (0.2165, 0.2824, -3.0), (0.2165, 0.2824, 3.0), (0.2208, 0.2437, -3.0), (0.2208, 0.2437, 3.0), (0.2291, 0.2576, -3.0), (0.2291, 0.2576, 3.0), (0.2153, 0.2816, -3.0), (0.2153, 0.2816, 3.0), (0.194, 0.2472, -3.0), (0.194, 0.2472, 3.0), (0.04739, 0.07512, -3.0), (0.04739, 0.07512, 3.0), (0.06119, 0.08341, -3.0), (0.06119, 0.08341, 3.0), (0.05678, 0.1112, -3.0), (0.05678, 0.1112, 3.0), (0.0226, 0.08951, -3.0), (0.0226, 0.08951, 3.0), (0.04592, 0.05771, -3.0), (0.04592, 0.05771, 3.0), (0.05721, 0.04595, -3.0), (0.05721, 0.04595, 3.0), (0.07345, 0.04746, -3.0), (0.07345, 0.04746, 3.0), (0.08239, 0.06109, -3.0), (0.08239, 0.06109, 3.0), (0.07731, 0.07658, -3.0), (0.07731, 0.07658, 3.0), (0.06203, 0.08227, -3.0), (0.06203, 0.08227, 3.0), (0.04806, 0.07387, -3.0), (0.04806, 0.07387, 3.0), (0.04453, 0.05798, -3.0), (0.04453, 0.05798, 3.0), (0.04664, 0.07393, -3.0), (0.04664, 0.07393, 3.0), (0.02182, 0.08832, -3.0), (0.02182, 0.08832, 3.0), (0.01748, 0.04805, -3.0), (0.01748, 0.04805, 3.0), (0.04498, 0.05664, -3.0), (0.04498, 0.05664, 3.0), (0.01794, 0.04671, -3.0), (0.01794, 0.04671, 3.0), (0.04673, 0.01821, -3.0), (0.04673, 0.01821, 3.0), (0.05613, 0.04505, -3.0), (0.05613, 0.04505, 3.0), (0.07349, 0.04606, -3.0), (0.07349, 0.04606, 3.0), (0.05746, 0.04457, -3.0), (0.05746, 0.04457, 3.0), (0.04806, 0.01776, -3.0), (0.04806, 0.01776, 3.0), (0.08828, 0.02249, -3.0), (0.08828, 0.02249, 3.0), (0.08354, 0.06025, -3.0), (0.08354, 0.06025, 3.0), (0.07469, 0.04678, -3.0), (0.07469, 0.04678, 3.0), (0.08947, 0.02325, -3.0), (0.08947, 0.02325, 3.0), (0.1108, 0.05761, -3.0), (0.1108, 0.05761, 3.0), (0.112, 0.0575, -3.0), (0.112, 0.0575, 3.0), (0.111, 0.05752, -3.0), (0.111, 0.05752, 3.0), (0.111, 0.0576, -3.0), (0.111, 0.0576, 3.0), (0.2212, 0.06255, -3.0), (0.2212, 0.06255, 3.0), (0.2271, 0.07834, -3.0), (0.2271, 0.07834, 3.0), (0.2431, 0.08354, -3.0), (0.2431, 0.08354, 3.0), (0.2464, 0.111, -3.0), (0.2464, 0.111, 3.0), (0.2227, 0.1215, -3.0), (0.2227, 0.1215, 3.0), (0.2232, 0.1228, -3.0), (0.2232, 0.1228, 3.0), (0.2464, 0.1126, -3.0), (0.2464, 0.1126, 3.0), (0.2468, 0.1914, -3.0), (0.2468, 0.1914, 3.0), (0.2232, 0.1814, -3.0), (0.2232, 0.1814, 3.0), (0.2227, 0.1827, -3.0), (0.2227, 0.1827, 3.0), (0.2467, 0.1929, -3.0), (0.2467, 0.1929, 3.0), (0.2468, 0.1928, -3.0), (0.2468, 0.1928, 3.0), (0.2468, 0.193, -3.0), (0.2468, 0.193, 3.0), (0.2467, 0.1929, -3.0), (0.2467, 0.1929, 3.0), (0.2428, 0.2212, -3.0), (0.2428, 0.2212, 3.0), (0.2311, 0.225, -3.0), (0.2311, 0.225, 3.0), (0.2316, 0.2263, -3.0), (0.2316, 0.2263, 3.0), (0.2433, 0.2225, -3.0), (0.2433, 0.2225, 3.0), (0.257, 0.2315, -3.0), (0.257, 0.2315, 3.0), (0.2584, 0.2478, -3.0), (0.2584, 0.2478, 3.0), (0.2466, 0.2591, -3.0), (0.2466, 0.2591, 3.0), (0.2304, 0.2569, -3.0), (0.2304, 0.2569, 3.0), (0.222, 0.2429, -3.0), (0.222, 0.2429, 3.0), (0.2263, 0.2313, -3.0), (0.2263, 0.2313, 3.0), (0.225, 0.2308, -3.0), (0.225, 0.2308, 3.0), (0.2207, 0.2423, -3.0), (0.2207, 0.2423, 3.0), (0.1932, 0.2459, -3.0), (0.1932, 0.2459, 3.0), (0.183, 0.2227, -3.0), (0.183, 0.2227, 3.0), (0.1817, 0.2233, -3.0), (0.1817, 0.2233, 3.0), (0.1917, 0.246, -3.0), (0.1917, 0.246, 3.0), (0.1132, 0.2468, -3.0), (0.1132, 0.2468, 3.0), (0.1233, 0.2233, -3.0), (0.1233, 0.2233, 3.0), (0.122, 0.2228, -3.0), (0.122, 0.2228, 3.0), (0.1117, 0.2468, -3.0), (0.1117, 0.2468, 3.0), (0.1013, 0.2453, -3.0), (0.1013, 0.2453, 3.0), (0.1011, 0.2467, -3.0), (0.1011, 0.2467, 3.0), (0.111, 0.2481, -3.0), (0.111, 0.2481, 3.0), (0.08937, 0.2823, -3.0), (0.08937, 0.2823, 3.0), (0.08444, 0.2739, -3.0), (0.08444, 0.2739, 3.0), (0.08322, 0.2746, -3.0), (0.08322, 0.2746, 3.0), (0.08819, 0.2831, -3.0), (0.08819, 0.2831, 3.0), (0.04791, 0.2876, -3.0), (0.04791, 0.2876, 3.0), (0.0513, 0.278, -3.0), (0.0513, 0.278, 3.0), (0.04997, 0.2776, -3.0), (0.04997, 0.2776, 3.0), (0.04658, 0.2871, -3.0), (0.04658, 0.2871, 3.0), (0.01797, 0.2584, -3.0), (0.01797, 0.2584, 3.0), (0.02735, 0.2548, -3.0), (0.02735, 0.2548, 3.0), (0.02685, 0.2535, -3.0), (0.02685, 0.2535, 3.0), (0.01753, 0.2571, -3.0), (0.01753, 0.2571, 3.0), (0.02214, 0.2168, -3.0), (0.02214, 0.2168, 3.0), (0.03046, 0.2216, -3.0), (0.03046, 0.2216, 3.0), (0.03116, 0.2204, -3.0), (0.03116, 0.2204, 3.0), (0.02293, 0.2157, -3.0), (0.02293, 0.2157, 3.0), (0.05723, 0.1942, -3.0), (0.05723, 0.1942, 3.0), (0.05847, 0.2032, -3.0), (0.05847, 0.2032, 3.0), (0.05987, 0.203, -3.0), (0.05987, 0.203, 3.0), (0.05855, 0.1934, -3.0), (0.05855, 0.1934, 3.0), (0.08183, 0.1832, -3.0), (0.08183, 0.1832, 3.0), (0.08126, 0.1819, -3.0), (0.08126, 0.1819, 3.0), (0.05849, 0.1919, -3.0), (0.05849, 0.1919, 3.0), (0.05802, 0.1135, -3.0), (0.05802, 0.1135, 3.0), (0.08933, 0.1268, -3.0), (0.08933, 0.1268, 3.0), (0.1132, 0.137, -3.0), (0.1132, 0.137, 3.0), (0.1132, 0.1477, -3.0), (0.1132, 0.1477, 3.0), (0.1147, 0.1477, -3.0), (0.1147, 0.1477, 3.0), (0.1147, 0.1368, -3.0), (0.1147, 0.1368, 3.0), (0.1367, 0.1148, -3.0), (0.1367, 0.1148, 3.0), (0.148, 0.1148, -3.0), (0.148, 0.1148, 3.0), (0.148, 0.1134, -3.0), (0.148, 0.1134, 3.0), (0.1369, 0.1134, -3.0), (0.1369, 0.1134, 3.0), (0.1263, 0.08913, -3.0), (0.1263, 0.08913, 3.0), (0.125, 0.08969, -3.0), (0.125, 0.08969, 3.0), (0.1356, 0.1139, -3.0), (0.1356, 0.1139, 3.0), (0.1138, 0.1357, -3.0), (0.1138, 0.1357, 3.0), (0.08988, 0.1255, -3.0), (0.08988, 0.1255, 3.0), (0.05809, 0.112, -3.0), (0.05809, 0.112, 3.0), (0.06259, 0.08356, -3.0), (0.06259, 0.08356, 3.0), (0.07844, 0.07767, -3.0), (0.07844, 0.07767, 3.0), (0.0837, 0.06165, -3.0), (0.0837, 0.06165, 3.0), (0.1116, 0.05896, -3.0), (0.1116, 0.05896, 3.0), (0.1216, 0.08189, -3.0), (0.1216, 0.08189, 3.0), (0.1229, 0.08133, -3.0), (0.1229, 0.08133, 3.0), (0.1131, 0.05889, -3.0), (0.1131, 0.05889, 3.0), (0.1917, 0.05765, -3.0), (0.1917, 0.05765, 3.0), (0.1815, 0.08131, -3.0), (0.1815, 0.08131, 3.0), (0.1828, 0.08188, -3.0), (0.1828, 0.08188, 3.0), (0.1932, 0.05773, -3.0), (0.1932, 0.05773, 3.0), (0.2296, 0.04738, -3.0), (0.2296, 0.04738, 3.0), (0.2214, 0.06115, -3.0), (0.2214, 0.06115, 3.0), (0.1939, 0.05642, -3.0), (0.1939, 0.05642, 3.0), (0.2155, 0.02217, -3.0), (0.2155, 0.02217, 3.0), (0.2467, 0.04449, -3.0), (0.2467, 0.04449, 3.0), (0.2308, 0.04663, -3.0), (0.2308, 0.04663, 3.0), (0.2167, 0.02138, -3.0), (0.2167, 0.02138, 3.0), (0.257, 0.01691, -3.0), (0.257, 0.01691, 3.0), (0.2596, 0.05602, -3.0), (0.2596, 0.05602, 3.0), (0.248, 0.04494, -3.0), (0.248, 0.04494, 3.0), (0.2583, 0.01736, -3.0), (0.2583, 0.01736, 3.0), (0.2869, 0.04606, -3.0), (0.2869, 0.04606, 3.0), (0.2828, 0.08764, -3.0), (0.2828, 0.08764, 3.0), (0.2586, 0.07331, -3.0), (0.2586, 0.07331, 3.0), (0.2601, 0.05734, -3.0), (0.2601, 0.05734, 3.0), (0.2874, 0.0474, -3.0), (0.2874, 0.0474, 3.0)], [], [(12, 130, 13), (130, 127, 13), (127, 14, 13), (17, 50, 18), (50, 46, 18), (46, 19, 18), (130, 128, 127), (126, 14, 127), (17, 51, 50), (49, 46, 50), (12, 131, 130), (129, 128, 130), (49, 47, 46), (45, 19, 46), (126, 123, 14), (123, 15, 14), (16, 54, 17), (54, 51, 17), (125, 123, 126), (54, 48, 51), (125, 124, 123), (122, 15, 123), (16, 55, 54), (53, 48, 54), (48, 47, 49), (48, 106, 47), (106, 44, 47), (48, 107, 106), (105, 44, 106), (12, 132, 131), (11, 134, 12), (134, 132, 12), (53, 107, 48), (44, 19, 45), (44, 43, 19), (43, 20, 19), (52, 107, 53), (11, 135, 134), (133, 132, 134), (52, 108, 107), (44, 40, 43), (42, 20, 43), (105, 40, 44), (122, 16, 15), (121, 116, 122), (116, 16, 122), (104, 40, 105), (104, 41, 40), (116, 55, 16), (116, 115, 55), (115, 112, 55), (112, 52, 55), (121, 119, 116), (119, 117, 116), (121, 120, 119), (118, 117, 119), (114, 112, 115), (114, 113, 112), (111, 52, 112), (111, 108, 52), (111, 109, 108), (110, 109, 111), (103, 41, 104), (103, 36, 41), (36, 42, 41), (103, 37, 36), (39, 42, 36), (101, 103, 102), (100, 103, 101), (100, 37, 103), (135, 137, 136), (100, 38, 37), (99, 38, 100), (135, 138, 137), (11, 138, 135), (39, 20, 42), (11, 139, 138), (38, 20, 39), (10, 139, 11), (38, 21, 20), (139, 141, 140), (139, 142, 141), (10, 142, 139), (99, 98, 38), (98, 21, 38), (10, 143, 142), (97, 21, 98), (95, 97, 96), (95, 21, 97), (9, 145, 10), (145, 143, 10), (95, 93, 21), (93, 22, 21), (9, 146, 145), (144, 143, 145), (95, 94, 93), (92, 22, 93), (148, 150, 149), (148, 151, 150), (147, 151, 148), (147, 159, 151), (159, 152, 151), (147, 160, 159), (158, 152, 159), (146, 160, 147), (146, 161, 160), (90, 92, 91), (89, 92, 90), (158, 153, 152), (158, 154, 153), (157, 155, 158), (155, 154, 158), (9, 161, 146), (157, 156, 155), (8, 58, 9), (58, 161, 9), (89, 22, 92), (58, 162, 161), (89, 28, 22), (28, 23, 22), (8, 59, 58), (57, 162, 58), (88, 28, 89), (88, 25, 28), (27, 23, 28), (7, 69, 8), (69, 59, 8), (69, 56, 59), (27, 185, 23), (185, 24, 23), (26, 185, 27), (7, 70, 69), (68, 56, 69), (26, 186, 185), (188, 24, 185), (57, 163, 162), (87, 25, 88), (56, 65, 57), (65, 163, 57), (87, 30, 25), (30, 26, 25), (56, 66, 65), (64, 163, 65), (87, 31, 30), (29, 26, 30), (165, 167, 166), (170, 172, 171), (165, 168, 167), (169, 172, 170), (86, 31, 87), (64, 164, 163), (86, 32, 31), (63, 164, 64), (68, 66, 56), (29, 186, 26), (67, 66, 68), (67, 60, 66), (29, 187, 186), (35, 187, 29), (172, 32, 86), (172, 174, 32), (174, 33, 32), (63, 165, 164), (172, 175, 174), (173, 33, 174), (62, 79, 63), (79, 165, 63), (62, 80, 79), (82, 165, 79), (82, 168, 165), (82, 169, 168), (70, 60, 67), (169, 175, 172), (70, 71, 60), (71, 61, 60), (82, 175, 169), (81, 85, 82), (85, 175, 82), (81, 84, 85), (83, 4, 85), (4, 175, 85), (81, 83, 84), (81, 4, 83), (81, 5, 4), (3, 175, 4), (35, 188, 187), (34, 181, 35), (181, 188, 35), (70, 72, 71), (74, 61, 71), (3, 176, 175), (2, 176, 3), (34, 182, 181), (184, 188, 181), (173, 34, 33), (7, 72, 70), (61, 80, 62), (184, 24, 188), (176, 178, 173), (178, 34, 173), (61, 75, 80), (75, 81, 80), (6, 72, 7), (6, 73, 72), (176, 179, 178), (177, 34, 178), (184, 0, 24), (183, 0, 184), (61, 76, 75), (78, 81, 75), (74, 76, 61), (177, 182, 34), (183, 1, 0), (73, 76, 74), (177, 183, 182), (73, 77, 76), (180, 183, 177), (78, 5, 81), (77, 5, 78), (2, 179, 176), (2, 180, 179), (77, 6, 5), (1, 180, 2), (6, 77, 73), (180, 1, 183), (201, 202, 319), (319, 202, 316), (316, 202, 203), (206, 207, 239), (239, 207, 235), (235, 207, 208), (319, 316, 317), (315, 316, 203), (206, 239, 240), (238, 239, 235), (201, 319, 320), (318, 319, 317), (238, 235, 236), (234, 235, 208), (315, 203, 312), (312, 203, 204), (205, 206, 243), (243, 206, 240), (314, 315, 312), (243, 240, 237), (314, 312, 313), (311, 312, 204), (205, 243, 244), (242, 243, 237), (237, 238, 236), (237, 236, 295), (295, 236, 233), (237, 295, 296), (294, 295, 233), (201, 320, 321), (200, 201, 323), (323, 201, 321), (242, 237, 296), (233, 234, 208), (233, 208, 232), (232, 208, 209), (241, 242, 296), (200, 323, 324), (322, 323, 321), (241, 296, 297), (233, 232, 229), (231, 232, 209), (294, 233, 229), (311, 204, 205), (310, 311, 305), (305, 311, 205), (293, 294, 229), (293, 229, 230), (305, 205, 244), (305, 244, 304), (304, 244, 301), (301, 244, 241), (310, 305, 308), (308, 305, 306), (310, 308, 309), (307, 308, 306), (303, 304, 301), (303, 301, 302), (300, 301, 241), (300, 241, 297), (300, 297, 298), (299, 300, 298), (292, 293, 230), (292, 230, 225), (225, 230, 231), (292, 225, 226), (228, 225, 231), (290, 291, 292), (289, 290, 292), (289, 292, 226), (324, 325, 326), (289, 226, 227), (288, 289, 227), (324, 326, 327), (200, 324, 327), (228, 231, 209), (200, 327, 328), (227, 228, 209), (199, 200, 328), (227, 209, 210), (328, 329, 330), (328, 330, 331), (199, 328, 331), (288, 227, 287), (287, 227, 210), (199, 331, 332), (286, 287, 210), (284, 285, 286), (284, 286, 210), (198, 199, 334), (334, 199, 332), (284, 210, 282), (282, 210, 211), (198, 334, 335), (333, 334, 332), (284, 282, 283), (281, 282, 211), (337, 338, 339), (337, 339, 340), (336, 337, 340), (336, 340, 348), (348, 340, 341), (336, 348, 349), (347, 348, 341), (335, 336, 349), (335, 349, 350), (279, 280, 281), (278, 279, 281), (347, 341, 342), (347, 342, 343), (346, 347, 344), (344, 347, 343), (198, 335, 350), (346, 344, 345), (197, 198, 247), (247, 198, 350), (278, 281, 211), (247, 350, 351), (278, 211, 217), (217, 211, 212), (197, 247, 248), (246, 247, 351), (277, 278, 217), (277, 217, 214), (216, 217, 212), (196, 197, 258), (258, 197, 248), (258, 248, 245), (216, 212, 374), (374, 212, 213), (215, 216, 374), (196, 258, 259), (257, 258, 245), (215, 374, 375), (377, 374, 213), (246, 351, 352), (276, 277, 214), (245, 246, 254), (254, 246, 352), (276, 214, 219), (219, 214, 215), (245, 254, 255), (253, 254, 352), (276, 219, 220), (218, 219, 215), (354, 355, 356), (359, 360, 361), (354, 356, 357), (358, 359, 361), (275, 276, 220), (253, 352, 353), (275, 220, 221), (252, 253, 353), (257, 245, 255), (218, 215, 375), (256, 257, 255), (256, 255, 249), (218, 375, 376), (224, 218, 376), (361, 275, 221), (361, 221, 363), (363, 221, 222), (252, 353, 354), (361, 363, 364), (362, 363, 222), (251, 252, 268), (268, 252, 354), (251, 268, 269), (271, 268, 354), (271, 354, 357), (271, 357, 358), (259, 256, 249), (358, 361, 364), (259, 249, 260), (260, 249, 250), (271, 358, 364), (270, 271, 274), (274, 271, 364), (270, 274, 273), (272, 274, 193), (193, 274, 364), (270, 273, 272), (270, 272, 193), (270, 193, 194), (192, 193, 364), (224, 376, 377), (223, 224, 370), (370, 224, 377), (259, 260, 261), (263, 260, 250), (192, 364, 365), (191, 192, 365), (223, 370, 371), (373, 370, 377), (362, 222, 223), (196, 259, 261), (250, 251, 269), (373, 377, 213), (365, 362, 367), (367, 362, 223), (250, 269, 264), (264, 269, 270), (195, 196, 261), (195, 261, 262), (365, 367, 368), (366, 367, 223), (373, 213, 189), (372, 373, 189), (250, 264, 265), (267, 264, 270), (263, 250, 265), (366, 223, 371), (372, 189, 190), (262, 263, 265), (366, 371, 372), (262, 265, 266), (369, 366, 372), (267, 270, 194), (266, 267, 194), (191, 365, 368), (191, 368, 369), (266, 194, 195), (190, 191, 369), (195, 262, 266), (369, 372, 190), (379, 381, 380, 378), (381, 383, 382, 380), (383, 385, 384, 382), (385, 387, 386, 384), (387, 389, 388, 386), (389, 391, 390, 388), (391, 393, 392, 390), (393, 395, 394, 392), (395, 397, 396, 394), (397, 399, 398, 396), (399, 401, 400, 398), (401, 403, 402, 400), (403, 405, 404, 402), (405, 407, 406, 404), (407, 409, 408, 406), (409, 411, 410, 408), (411, 413, 412, 410), (413, 415, 414, 412), (415, 417, 416, 414), (417, 419, 418, 416), (419, 421, 420, 418), (421, 423, 422, 420), (423, 425, 424, 422), (425, 427, 426, 424), (427, 379, 378, 426), (429, 431, 430, 428), (431, 433, 432, 430), (433, 435, 434, 432), (435, 429, 428, 434), (437, 439, 438, 436), (439, 441, 440, 438), (441, 443, 442, 440), (443, 445, 444, 442), (445, 447, 446, 444), (447, 449, 448, 446), (449, 437, 436, 448), (451, 453, 452, 450), (453, 455, 454, 452), (455, 457, 456, 454), (457, 451, 450, 456), (459, 461, 460, 458), (461, 463, 462, 460), (463, 465, 464, 462), (465, 459, 458, 464), (467, 469, 468, 466), (469, 471, 470, 468), (471, 473, 472, 470), (473, 467, 466, 472), (475, 477, 476, 474), (477, 479, 478, 476), (479, 481, 480, 478), (481, 475, 474, 480), (483, 485, 484, 482), (485, 487, 486, 484), (487, 489, 488, 486), (489, 483, 482, 488), (491, 493, 492, 490), (493, 495, 494, 492), (495, 497, 496, 494), (497, 491, 490, 496), (499, 501, 500, 498), (501, 503, 502, 500), (503, 505, 504, 502), (505, 507, 506, 504), (507, 509, 508, 506), (509, 511, 510, 508), (511, 499, 498, 510), (513, 515, 514, 512), (515, 517, 516, 514), (517, 519, 518, 516), (519, 513, 512, 518), (521, 523, 522, 520), (523, 525, 524, 522), (525, 527, 526, 524), (527, 521, 520, 526), (529, 531, 530, 528), (531, 533, 532, 530), (533, 535, 534, 532), (535, 529, 528, 534), (537, 539, 538, 536), (539, 541, 540, 538), (541, 543, 542, 540), (543, 537, 536, 542), (545, 547, 546, 544), (547, 549, 548, 546), (549, 545, 544, 548), (551, 553, 552, 550), (553, 555, 554, 552), (555, 557, 556, 554), (557, 559, 558, 556), (559, 561, 560, 558), (561, 563, 562, 560), (563, 565, 564, 562), (565, 567, 566, 564), (567, 569, 568, 566), (569, 571, 570, 568), (571, 573, 572, 570), (573, 575, 574, 572), (575, 577, 576, 574), (577, 579, 578, 576), (579, 581, 580, 578), (581, 583, 582, 580), (583, 585, 584, 582), (585, 587, 586, 584), (587, 589, 588, 586), (589, 591, 590, 588), (591, 593, 592, 590), (593, 595, 594, 592), (595, 597, 596, 594), (597, 599, 598, 596), (599, 601, 600, 598), (601, 603, 602, 600), (603, 605, 604, 602), (605, 607, 606, 604), (607, 609, 608, 606), (609, 611, 610, 608), (611, 613, 612, 610), (613, 615, 614, 612), (615, 617, 616, 614), (617, 619, 618, 616), (619, 621, 620, 618), (621, 623, 622, 620), (623, 625, 624, 622), (625, 627, 626, 624), (627, 629, 628, 626), (629, 631, 630, 628), (631, 633, 632, 630), (633, 635, 634, 632), (635, 637, 636, 634), (637, 639, 638, 636), (639, 641, 640, 638), (641, 643, 642, 640), (643, 645, 644, 642), (645, 647, 646, 644), (647, 649, 648, 646), (649, 651, 650, 648), (651, 653, 652, 650), (653, 655, 654, 652), (655, 657, 656, 654), (657, 659, 658, 656), (659, 661, 660, 658), (661, 663, 662, 660), (663, 665, 664, 662), (665, 667, 666, 664), (667, 669, 668, 666), (669, 671, 670, 668), (671, 673, 672, 670), (673, 675, 674, 672), (675, 677, 676, 674), (677, 679, 678, 676), (679, 681, 680, 678), (681, 683, 682, 680), (683, 685, 684, 682), (685, 687, 686, 684), (687, 689, 688, 686), (689, 691, 690, 688), (691, 693, 692, 690), (693, 695, 694, 692), (695, 697, 696, 694), (697, 699, 698, 696), (699, 701, 700, 698), (701, 703, 702, 700), (703, 705, 704, 702), (705, 707, 706, 704), (707, 709, 708, 706), (709, 711, 710, 708), (711, 713, 712, 710), (713, 715, 714, 712), (715, 717, 716, 714), (717, 719, 718, 716), (719, 721, 720, 718), (721, 723, 722, 720), (723, 551, 550, 722), (725, 727, 726, 724), (727, 729, 728, 726), (729, 731, 730, 728), (731, 725, 724, 730), (733, 735, 734, 732), (735, 737, 736, 734), (737, 739, 738, 736), (739, 733, 732, 738), (741, 743, 742, 740), (743, 745, 744, 742), (745, 747, 746, 744), (747, 741, 740, 746), (749, 751, 750, 748), (751, 753, 752, 750), (753, 755, 754, 752), (755, 749, 748, 754)])
me_curve_115.polygons.foreach_set('use_smooth', [0, 0, 0, 0, 0, 0, 0, 0, 0, 0, 0, 0, 0, 0, 0, 0, 0, 0, 0, 0, 0, 0, 0, 0, 0, 0, 0, 0, 0, 0, 0, 0, 0, 0, 0, 0, 0, 0, 0, 0, 0, 0, 0, 0, 0, 0, 0, 0, 0, 0, 0, 0, 0, 0, 0, 0, 0, 0, 0, 0, 0, 0, 0, 0, 0, 0, 0, 0, 0, 0, 0, 0, 0, 0, 0, 0, 0, 0, 0, 0, 0, 0, 0, 0, 0, 0, 0, 0, 0, 0, 0, 0, 0, 0, 0, 0, 0, 0, 0, 0, 0, 0, 0, 0, 0, 0, 0, 0, 0, 0, 0, 0, 0, 0, 0, 0, 0, 0, 0, 0, 0, 0, 0, 0, 0, 0, 0, 0, 0, 0, 0, 0, 0, 0, 0, 0, 0, 0, 0, 0, 0, 0, 0, 0, 0, 0, 0, 0, 0, 0, 0, 0, 0, 0, 0, 0, 0, 0, 0, 0, 0, 0, 0, 0, 0, 0, 0, 0, 0, 0, 0, 0, 0, 0, 0, 0, 0, 0, 0, 0, 0, 0, 0, 0, 0, 0, 0, 0, 0, 0, 0, 0, 0, 0, 0, 0, 0, 0, 0, 0, 0, 0, 0, 0, 0, 0, 0, 0, 0, 0, 0, 0, 0, 0, 0, 0, 0, 0, 0, 0, 0, 0, 0, 0, 0, 0, 0, 0, 0, 0, 0, 0, 0, 0, 0, 0, 0, 0, 0, 0, 0, 0, 0, 0, 0, 0, 0, 0, 0, 0, 0, 0, 0, 0, 0, 0, 0, 0, 0, 0, 0, 0, 0, 0, 0, 0, 0, 0, 0, 0, 0, 0, 0, 0, 0, 0, 0, 0, 0, 0, 0, 0, 0, 0, 0, 0, 0, 0, 0, 0, 0, 0, 0, 0, 0, 0, 0, 0, 0, 0, 0, 0, 0, 0, 0, 0, 0, 0, 0, 0, 0, 0, 0, 0, 0, 0, 0, 0, 0, 0, 0, 0, 0, 0, 0, 0, 0, 0, 0, 0, 0, 0, 0, 0, 0, 0, 0, 0, 0, 0, 0, 0, 0, 0, 0, 0, 0, 0, 0, 0, 0, 0, 0, 0, 0, 0, 0, 0, 0, 0, 0, 0, 0, 0, 0, 0, 0, 0, 0, 0, 0, 0, 0, 0, 0, 0, 0, 0, 0, 0, 0, 0, 0, 0, 0, 0, 0, 0, 0, 0, 0, 0, 0, 0, 0, 0, 0, 0, 0, 0, 0, 0, 0, 0, 0, 0, 0, 0, 0, 0, 0, 0, 0, 0, 0, 0, 0, 0, 0, 0, 0, 0, 0, 0, 0, 0, 0, 0, 0, 0, 0, 0, 0, 0, 0, 0, 0, 0, 0, 0, 0, 0, 0, 0, 0, 0, 0, 0, 0, 0, 1, 1, 1, 1, 1, 1, 1, 1, 1, 1, 1, 1, 1, 1, 1, 1, 1, 1, 1, 1, 1, 1, 1, 1, 1, 1, 1, 1, 1, 1, 1, 1, 1, 1, 1, 1, 1, 1, 1, 1, 1, 1, 1, 1, 1, 1, 1, 1, 1, 1, 1, 1, 1, 1, 1, 1, 1, 1, 1, 1, 1, 1, 1, 1, 1, 1, 1, 1, 1, 1, 1, 1, 1, 1, 1, 1, 1, 1, 1, 1, 1, 1, 1, 1, 1, 1, 1, 1, 1, 1, 1, 1, 1, 1, 1, 1, 1, 1, 1, 1, 1, 1, 1, 1, 1, 1, 1, 1, 1, 1, 1, 1, 1, 1, 1, 1, 1, 1, 1, 1, 1, 1, 1, 1, 1, 1, 1, 1, 1, 1, 1, 1, 1, 1, 1, 1, 1, 1, 1, 1, 1, 1, 1, 1, 1, 1, 1, 1, 1, 1, 1, 1, 1, 1, 1, 1, 1, 1, 1, 1, 1, 1, 1, 1, 1, 1, 1, 1, 1, 1, 1, 1, 1, 1, 1, 1, 1, 1, 1, 1, 1, 1, 1, 1, 1, 1, 1, 1, 1])
_uv = me_curve_115.uv_layers.new(name='UVMap')
_uv.uv.foreach_set('vector', [0.06383, 0.0, 0.6915, 0.0, 0.06915, 0.0, 0.6915, 0.0, 0.6755, 0.0, 0.06915, 0.0, 0.6755, 0.0, 0.07447, 0.0, 0.06915, 0.0, 0.09043, 0.0, 0.266, 0.0, 0.09574, 0.0, 0.266, 0.0, 0.2447, 0.0, 0.09574, 0.0, 0.2447, 0.0, 0.1011, 0.0, 0.09574, 0.0, 0.6915, 0.0, 0.6809, 0.0, 0.6755, 0.0, 0.6702, 0.0, 0.07447, 0.0, 0.6755, 0.0, 0.09043, 0.0, 0.2713, 0.0, 0.266, 0.0, 0.2606, 0.0, 0.2447, 0.0, 0.266, 0.0, 0.06383, 0.0, 0.6968, 0.0, 0.6915, 0.0, 0.6862, 0.0, 0.6809, 0.0, 0.6915, 0.0, 0.2606, 0.0, 0.25, 0.0, 0.2447, 0.0, 0.2394, 0.0, 0.1011, 0.0, 0.2447, 0.0, 0.6702, 0.0, 0.6543, 0.0, 0.07447, 0.0, 0.6543, 0.0, 0.07979, 0.0, 0.07447, 0.0, 0.08511, 0.0, 0.2872, 0.0, 0.09043, 0.0, 0.2872, 0.0, 0.2713, 0.0, 0.09043, 0.0, 0.6649, 0.0, 0.6543, 0.0, 0.6702, 0.0, 0.2872, 0.0, 0.2553, 0.0, 0.2713, 0.0, 0.6649, 0.0, 0.6596, 0.0, 0.6543, 0.0, 0.6489, 0.0, 0.07979, 0.0, 0.6543, 0.0, 0.08511, 0.0, 0.2926, 0.0, 0.2872, 0.0, 0.2819, 0.0, 0.2553, 0.0, 0.2872, 0.0, 0.2553, 0.0, 0.25, 0.0, 0.2606, 0.0, 0.2553, 0.0, 0.5638, 0.0, 0.25, 0.0, 0.5638, 0.0, 0.234, 0.0, 0.25, 0.0, 0.2553, 0.0, 0.5691, 0.0, 0.5638, 0.0, 0.5585, 0.0, 0.234, 0.0, 0.5638, 0.0, 0.06383, 0.0, 0.7021, 0.0, 0.6968, 0.0, 0.05851, 0.0, 0.7128, 0.0, 0.06383, 0.0, 0.7128, 0.0, 0.7021, 0.0, 0.06383, 0.0, 0.2819, 0.0, 0.5691, 0.0, 0.2553, 0.0, 0.234, 0.0, 0.1011, 0.0, 0.2394, 0.0, 0.234, 0.0, 0.2287, 0.0, 0.1011, 0.0, 0.2287, 0.0, 0.1064, 0.0, 0.1011, 0.0, 0.2766, 0.0, 0.5691, 0.0, 0.2819, 0.0, 0.05851, 0.0, 0.7181, 0.0, 0.7128, 0.0, 0.7074, 0.0, 0.7021, 0.0, 0.7128, 0.0, 0.2766, 0.0, 0.5745, 0.0, 0.5691, 0.0, 0.234, 0.0, 0.2128, 0.0, 0.2287, 0.0, 0.2234, 0.0, 0.1064, 0.0, 0.2287, 0.0, 0.5585, 0.0, 0.2128, 0.0, 0.234, 0.0, 0.6489, 0.0, 0.08511, 0.0, 0.07979, 0.0, 0.6436, 0.0, 0.617, 0.0, 0.6489, 0.0, 0.617, 0.0, 0.08511, 0.0, 0.6489, 0.0, 0.5532, 0.0, 0.2128, 0.0, 0.5585, 0.0, 0.5532, 0.0, 0.2181, 0.0, 0.2128, 0.0, 0.617, 0.0, 0.2926, 0.0, 0.08511, 0.0, 0.617, 0.0, 0.6117, 0.0, 0.2926, 0.0, 0.6117, 0.0, 0.5957, 0.0, 0.2926, 0.0, 0.5957, 0.0, 0.2766, 0.0, 0.2926, 0.0, 0.6436, 0.0, 0.633, 0.0, 0.617, 0.0, 0.633, 0.0, 0.6223, 0.0, 0.617, 0.0, 0.6436, 0.0, 0.6383, 0.0, 0.633, 0.0, 0.6277, 0.0, 0.6223, 0.0, 0.633, 0.0, 0.6064, 0.0, 0.5957, 0.0, 0.6117, 0.0, 0.6064, 0.0, 0.6011, 0.0, 0.5957, 0.0, 0.5904, 0.0, 0.2766, 0.0, 0.5957, 0.0, 0.5904, 0.0, 0.5745, 0.0, 0.2766, 0.0, 0.5904, 0.0, 0.5798, 0.0, 0.5745, 0.0, 0.5851, 0.0, 0.5798, 0.0, 0.5904, 0.0, 0.5479, 0.0, 0.2181, 0.0, 0.5532, 0.0, 0.5479, 0.0, 0.1915, 0.0, 0.2181, 0.0, 0.1915, 0.0, 0.2234, 0.0, 0.2181, 0.0, 0.5479, 0.0, 0.1968, 0.0, 0.1915, 0.0, 0.2074, 0.0, 0.2234, 0.0, 0.1915, 0.0, 0.5372, 0.0, 0.5479, 0.0, 0.5426, 0.0, 0.5319, 0.0, 0.5479, 0.0, 0.5372, 0.0, 0.5319, 0.0, 0.1968, 0.0, 0.5479, 0.0, 0.7181, 0.0, 0.7287, 0.0, 0.7234, 0.0, 0.5319, 0.0, 0.2021, 0.0, 0.1968, 0.0, 0.5266, 0.0, 0.2021, 0.0, 0.5319, 0.0, 0.7181, 0.0, 0.734, 0.0, 0.7287, 0.0, 0.05851, 0.0, 0.734, 0.0, 0.7181, 0.0, 0.2074, 0.0, 0.1064, 0.0, 0.2234, 0.0, 0.05851, 0.0, 0.7394, 0.0, 0.734, 0.0, 0.2021, 0.0, 0.1064, 0.0, 0.2074, 0.0, 0.05319, 0.0, 0.7394, 0.0, 0.05851, 0.0, 0.2021, 0.0, 0.1117, 0.0, 0.1064, 0.0, 0.7394, 0.0, 0.75, 0.0, 0.7447, 0.0, 0.7394, 0.0, 0.7553, 0.0, 0.75, 0.0, 0.05319, 0.0, 0.7553, 0.0, 0.7394, 0.0, 0.5266, 0.0, 0.5213, 0.0, 0.2021, 0.0, 0.5213, 0.0, 0.1117, 0.0, 0.2021, 0.0, 0.05319, 0.0, 0.7606, 0.0, 0.7553, 0.0, 0.516, 0.0, 0.1117, 0.0, 0.5213, 0.0, 0.5053, 0.0, 0.516, 0.0, 0.5106, 0.0, 0.5053, 0.0, 0.1117, 0.0, 0.516, 0.0, 0.04787, 0.0, 0.7713, 0.0, 0.05319, 0.0, 0.7713, 0.0, 0.7606, 0.0, 0.05319, 0.0, 0.5053, 0.0, 0.4947, 0.0, 0.1117, 0.0, 0.4947, 0.0, 0.117, 0.0, 0.1117, 0.0, 0.04787, 0.0, 0.7766, 0.0, 0.7713, 0.0, 0.766, 0.0, 0.7606, 0.0, 0.7713, 0.0, 0.5053, 0.0, 0.5, 0.0, 0.4947, 0.0, 0.4894, 0.0, 0.117, 0.0, 0.4947, 0.0, 0.7872, 0.0, 0.7979, 0.0, 0.7926, 0.0, 0.7872, 0.0, 0.8032, 0.0, 0.7979, 0.0, 0.7819, 0.0, 0.8032, 0.0, 0.7872, 0.0, 0.7819, 0.0, 0.8457, 0.0, 0.8032, 0.0, 0.8457, 0.0, 0.8085, 0.0, 0.8032, 0.0, 0.7819, 0.0, 0.8511, 0.0, 0.8457, 0.0, 0.8404, 0.0, 0.8085, 0.0, 0.8457, 0.0, 0.7766, 0.0, 0.8511, 0.0, 0.7819, 0.0, 0.7766, 0.0, 0.8564, 0.0, 0.8511, 0.0, 0.4787, 0.0, 0.4894, 0.0, 0.484, 0.0, 0.4734, 0.0, 0.4894, 0.0, 0.4787, 0.0, 0.8404, 0.0, 0.8138, 0.0, 0.8085, 0.0, 0.8404, 0.0, 0.8191, 0.0, 0.8138, 0.0, 0.8351, 0.0, 0.8245, 0.0, 0.8404, 0.0, 0.8245, 0.0, 0.8191, 0.0, 0.8404, 0.0, 0.04787, 0.0, 0.8564, 0.0, 0.7766, 0.0, 0.8351, 0.0, 0.8298, 0.0, 0.8245, 0.0, 0.04255, 0.0, 0.3085, 0.0, 0.04787, 0.0, 0.3085, 0.0, 0.8564, 0.0, 0.04787, 0.0, 0.4734, 0.0, 0.117, 0.0, 0.4894, 0.0, 0.3085, 0.0, 0.8617, 0.0, 0.8564, 0.0, 0.4734, 0.0, 0.1489, 0.0, 0.117, 0.0, 0.1489, 0.0, 0.1223, 0.0, 0.117, 0.0, 0.04255, 0.0, 0.3138, 0.0, 0.3085, 0.0, 0.3032, 0.0, 0.8617, 0.0, 0.3085, 0.0, 0.4681, 0.0, 0.1489, 0.0, 0.4734, 0.0, 0.4681, 0.0, 0.133, 0.0, 0.1489, 0.0, 0.1436, 0.0, 0.1223, 0.0, 0.1489, 0.0, 0.03723, 0.0, 0.367, 0.0, 0.04255, 0.0, 0.367, 0.0, 0.3138, 0.0, 0.04255, 0.0, 0.367, 0.0, 0.2979, 0.0, 0.3138, 0.0, 0.1436, 0.0, 0.984, 0.0, 0.1223, 0.0, 0.984, 0.0, 0.1277, 0.0, 0.1223, 0.0, 0.1383, 0.0, 0.984, 0.0, 0.1436, 0.0, 0.03723, 0.0, 0.3723, 0.0, 0.367, 0.0, 0.3617, 0.0, 0.2979, 0.0, 0.367, 0.0, 0.1383, 0.0, 0.9894, 0.0, 0.984, 0.0, 1.0, 0.0, 0.1277, 0.0, 0.984, 0.0, 0.3032, 0.0, 0.867, 0.0, 0.8617, 0.0, 0.4628, 0.0, 0.133, 0.0, 0.4681, 0.0, 0.2979, 0.0, 0.3457, 0.0, 0.3032, 0.0, 0.3457, 0.0, 0.867, 0.0, 0.3032, 0.0, 0.4628, 0.0, 0.1596, 0.0, 0.133, 0.0, 0.1596, 0.0, 0.1383, 0.0, 0.133, 0.0, 0.2979, 0.0, 0.3511, 0.0, 0.3457, 0.0, 0.3404, 0.0, 0.867, 0.0, 0.3457, 0.0, 0.4628, 0.0, 0.1649, 0.0, 0.1596, 0.0, 0.1543, 0.0, 0.1383, 0.0, 0.1596, 0.0, 0.8777, 0.0, 0.8883, 0.0, 0.883, 0.0, 0.9043, 0.0, 0.9149, 0.0, 0.9096, 0.0, 0.8777, 0.0, 0.8936, 0.0, 0.8883, 0.0, 0.8989, 0.0, 0.9149, 0.0, 0.9043, 0.0, 0.4574, 0.0, 0.1649, 0.0, 0.4628, 0.0, 0.3404, 0.0, 0.8723, 0.0, 0.867, 0.0, 0.4574, 0.0, 0.1702, 0.0, 0.1649, 0.0, 0.3351, 0.0, 0.8723, 0.0, 0.3404, 0.0, 0.3617, 0.0, 0.3511, 0.0, 0.2979, 0.0, 0.1543, 0.0, 0.9894, 0.0, 0.1383, 0.0, 0.3564, 0.0, 0.3511, 0.0, 0.3617, 0.0, 0.3564, 0.0, 0.3191, 0.0, 0.3511, 0.0, 0.1543, 0.0, 0.9947, 0.0, 0.9894, 0.0, 0.1862, 0.0, 0.9947, 0.0, 0.1543, 0.0, 0.9149, 0.0, 0.1702, 0.0, 0.4574, 0.0, 0.9149, 0.0, 0.9255, 0.0, 0.1702, 0.0, 0.9255, 0.0, 0.1755, 0.0, 0.1702, 0.0, 0.3351, 0.0, 0.8777, 0.0, 0.8723, 0.0, 0.9149, 0.0, 0.9309, 0.0, 0.9255, 0.0, 0.9202, 0.0, 0.1755, 0.0, 0.9255, 0.0, 0.3298, 0.0, 0.4202, 0.0, 0.3351, 0.0, 0.4202, 0.0, 0.8777, 0.0, 0.3351, 0.0, 0.3298, 0.0, 0.4255, 0.0, 0.4202, 0.0, 0.4362, 0.0, 0.8777, 0.0, 0.4202, 0.0, 0.4362, 0.0, 0.8936, 0.0, 0.8777, 0.0, 0.4362, 0.0, 0.8989, 0.0, 0.8936, 0.0, 0.3723, 0.0, 0.3191, 0.0, 0.3564, 0.0, 0.8989, 0.0, 0.9309, 0.0, 0.9149, 0.0, 0.3723, 0.0, 0.3777, 0.0, 0.3191, 0.0, 0.3777, 0.0, 0.3245, 0.0, 0.3191, 0.0, 0.4362, 0.0, 0.9309, 0.0, 0.8989, 0.0, 0.4309, 0.0, 0.4521, 0.0, 0.4362, 0.0, 0.4521, 0.0, 0.9309, 0.0, 0.4362, 0.0, 0.4309, 0.0, 0.4468, 0.0, 0.4521, 0.0, 0.4415, 0.0, 0.02128, 0.0, 0.4521, 0.0, 0.02128, 0.0, 0.9309, 0.0, 0.4521, 0.0, 0.4309, 0.0, 0.4415, 0.0, 0.4468, 0.0, 0.4309, 0.0, 0.02128, 0.0, 0.4415, 0.0, 0.4309, 0.0, 0.0266, 0.0, 0.02128, 0.0, 0.01596, 0.0, 0.9309, 0.0, 0.02128, 0.0, 0.1862, 0.0, 1.0, 0.0, 0.9947, 0.0, 0.1809, 0.0, 0.9628, 0.0, 0.1862, 0.0, 0.9628, 0.0, 1.0, 0.0, 0.1862, 0.0, 0.3723, 0.0, 0.383, 0.0, 0.3777, 0.0, 0.3936, 0.0, 0.3245, 0.0, 0.3777, 0.0, 0.01596, 0.0, 0.9362, 0.0, 0.9309, 0.0, 0.01064, 0.0, 0.9362, 0.0, 0.01596, 0.0, 0.1809, 0.0, 0.9681, 0.0, 0.9628, 0.0, 0.9787, 0.0, 1.0, 0.0, 0.9628, 0.0, 0.9202, 0.0, 0.1809, 0.0, 0.1755, 0.0, 0.03723, 0.0, 0.383, 0.0, 0.3723, 0.0, 0.3245, 0.0, 0.4255, 0.0, 0.3298, 0.0, 0.9787, 0.0, 0.1277, 0.0, 1.0, 0.0, 0.9362, 0.0, 0.9468, 0.0, 0.9202, 0.0, 0.9468, 0.0, 0.1809, 0.0, 0.9202, 0.0, 0.3245, 0.0, 0.3989, 0.0, 0.4255, 0.0, 0.3989, 0.0, 0.4309, 0.0, 0.4255, 0.0, 0.03191, 0.0, 0.383, 0.0, 0.03723, 0.0, 0.03191, 0.0, 0.3883, 0.0, 0.383, 0.0, 0.9362, 0.0, 0.9521, 0.0, 0.9468, 0.0, 0.9415, 0.0, 0.1809, 0.0, 0.9468, 0.0, 0.9787, 0.0, 0.0, 0.0, 0.1277, 0.0, 0.9734, 0.0, 0.0, 0.0, 0.9787, 0.0, 0.3245, 0.0, 0.4043, 0.0, 0.3989, 0.0, 0.4149, 0.0, 0.4309, 0.0, 0.3989, 0.0, 0.3936, 0.0, 0.4043, 0.0, 0.3245, 0.0, 0.9415, 0.0, 0.9681, 0.0, 0.1809, 0.0, 0.9734, 0.0, 0.005319, 0.0, 0.0, 0.0, 0.3883, 0.0, 0.4043, 0.0, 0.3936, 0.0, 0.9415, 0.0, 0.9734, 0.0, 0.9681, 0.0, 0.3883, 0.0, 0.4096, 0.0, 0.4043, 0.0, 0.9574, 0.0, 0.9734, 0.0, 0.9415, 0.0, 0.4149, 0.0, 0.0266, 0.0, 0.4309, 0.0, 0.4096, 0.0, 0.0266, 0.0, 0.4149, 0.0, 0.01064, 0.0, 0.9521, 0.0, 0.9362, 0.0, 0.01064, 0.0, 0.9574, 0.0, 0.9521, 0.0, 0.4096, 0.0, 0.03191, 0.0, 0.0266, 0.0, 0.005319, 0.0, 0.9574, 0.0, 0.01064, 0.0, 0.03191, 0.0, 0.4096, 0.0, 0.3883, 0.0, 0.9574, 0.0, 0.005319, 0.0, 0.9734, 0.0, 0.06383, 0.0, 0.06915, 0.0, 0.6915, 0.0, 0.6915, 0.0, 0.06915, 0.0, 0.6755, 0.0, 0.6755, 0.0, 0.06915, 0.0, 0.07447, 0.0, 0.09043, 0.0, 0.09574, 0.0, 0.266, 0.0, 0.266, 0.0, 0.09574, 0.0, 0.2447, 0.0, 0.2447, 0.0, 0.09574, 0.0, 0.1011, 0.0, 0.6915, 0.0, 0.6755, 0.0, 0.6809, 0.0, 0.6702, 0.0, 0.6755, 0.0, 0.07447, 0.0, 0.09043, 0.0, 0.266, 0.0, 0.2713, 0.0, 0.2606, 0.0, 0.266, 0.0, 0.2447, 0.0, 0.06383, 0.0, 0.6915, 0.0, 0.6968, 0.0, 0.6862, 0.0, 0.6915, 0.0, 0.6809, 0.0, 0.2606, 0.0, 0.2447, 0.0, 0.25, 0.0, 0.2394, 0.0, 0.2447, 0.0, 0.1011, 0.0, 0.6702, 0.0, 0.07447, 0.0, 0.6543, 0.0, 0.6543, 0.0, 0.07447, 0.0, 0.07979, 0.0, 0.08511, 0.0, 0.09043, 0.0, 0.2872, 0.0, 0.2872, 0.0, 0.09043, 0.0, 0.2713, 0.0, 0.6649, 0.0, 0.6702, 0.0, 0.6543, 0.0, 0.2872, 0.0, 0.2713, 0.0, 0.2553, 0.0, 0.6649, 0.0, 0.6543, 0.0, 0.6596, 0.0, 0.6489, 0.0, 0.6543, 0.0, 0.07979, 0.0, 0.08511, 0.0, 0.2872, 0.0, 0.2926, 0.0, 0.2819, 0.0, 0.2872, 0.0, 0.2553, 0.0, 0.2553, 0.0, 0.2606, 0.0, 0.25, 0.0, 0.2553, 0.0, 0.25, 0.0, 0.5638, 0.0, 0.5638, 0.0, 0.25, 0.0, 0.234, 0.0, 0.2553, 0.0, 0.5638, 0.0, 0.5691, 0.0, 0.5585, 0.0, 0.5638, 0.0, 0.234, 0.0, 0.06383, 0.0, 0.6968, 0.0, 0.7021, 0.0, 0.05851, 0.0, 0.06383, 0.0, 0.7128, 0.0, 0.7128, 0.0, 0.06383, 0.0, 0.7021, 0.0, 0.2819, 0.0, 0.2553, 0.0, 0.5691, 0.0, 0.234, 0.0, 0.2394, 0.0, 0.1011, 0.0, 0.234, 0.0, 0.1011, 0.0, 0.2287, 0.0, 0.2287, 0.0, 0.1011, 0.0, 0.1064, 0.0, 0.2766, 0.0, 0.2819, 0.0, 0.5691, 0.0, 0.05851, 0.0, 0.7128, 0.0, 0.7181, 0.0, 0.7074, 0.0, 0.7128, 0.0, 0.7021, 0.0, 0.2766, 0.0, 0.5691, 0.0, 0.5745, 0.0, 0.234, 0.0, 0.2287, 0.0, 0.2128, 0.0, 0.2234, 0.0, 0.2287, 0.0, 0.1064, 0.0, 0.5585, 0.0, 0.234, 0.0, 0.2128, 0.0, 0.6489, 0.0, 0.07979, 0.0, 0.08511, 0.0, 0.6436, 0.0, 0.6489, 0.0, 0.617, 0.0, 0.617, 0.0, 0.6489, 0.0, 0.08511, 0.0, 0.5532, 0.0, 0.5585, 0.0, 0.2128, 0.0, 0.5532, 0.0, 0.2128, 0.0, 0.2181, 0.0, 0.617, 0.0, 0.08511, 0.0, 0.2926, 0.0, 0.617, 0.0, 0.2926, 0.0, 0.6117, 0.0, 0.6117, 0.0, 0.2926, 0.0, 0.5957, 0.0, 0.5957, 0.0, 0.2926, 0.0, 0.2766, 0.0, 0.6436, 0.0, 0.617, 0.0, 0.633, 0.0, 0.633, 0.0, 0.617, 0.0, 0.6223, 0.0, 0.6436, 0.0, 0.633, 0.0, 0.6383, 0.0, 0.6277, 0.0, 0.633, 0.0, 0.6223, 0.0, 0.6064, 0.0, 0.6117, 0.0, 0.5957, 0.0, 0.6064, 0.0, 0.5957, 0.0, 0.6011, 0.0, 0.5904, 0.0, 0.5957, 0.0, 0.2766, 0.0, 0.5904, 0.0, 0.2766, 0.0, 0.5745, 0.0, 0.5904, 0.0, 0.5745, 0.0, 0.5798, 0.0, 0.5851, 0.0, 0.5904, 0.0, 0.5798, 0.0, 0.5479, 0.0, 0.5532, 0.0, 0.2181, 0.0, 0.5479, 0.0, 0.2181, 0.0, 0.1915, 0.0, 0.1915, 0.0, 0.2181, 0.0, 0.2234, 0.0, 0.5479, 0.0, 0.1915, 0.0, 0.1968, 0.0, 0.2074, 0.0, 0.1915, 0.0, 0.2234, 0.0, 0.5372, 0.0, 0.5426, 0.0, 0.5479, 0.0, 0.5319, 0.0, 0.5372, 0.0, 0.5479, 0.0, 0.5319, 0.0, 0.5479, 0.0, 0.1968, 0.0, 0.7181, 0.0, 0.7234, 0.0, 0.7287, 0.0, 0.5319, 0.0, 0.1968, 0.0, 0.2021, 0.0, 0.5266, 0.0, 0.5319, 0.0, 0.2021, 0.0, 0.7181, 0.0, 0.7287, 0.0, 0.734, 0.0, 0.05851, 0.0, 0.7181, 0.0, 0.734, 0.0, 0.2074, 0.0, 0.2234, 0.0, 0.1064, 0.0, 0.05851, 0.0, 0.734, 0.0, 0.7394, 0.0, 0.2021, 0.0, 0.2074, 0.0, 0.1064, 0.0, 0.05319, 0.0, 0.05851, 0.0, 0.7394, 0.0, 0.2021, 0.0, 0.1064, 0.0, 0.1117, 0.0, 0.7394, 0.0, 0.7447, 0.0, 0.75, 0.0, 0.7394, 0.0, 0.75, 0.0, 0.7553, 0.0, 0.05319, 0.0, 0.7394, 0.0, 0.7553, 0.0, 0.5266, 0.0, 0.2021, 0.0, 0.5213, 0.0, 0.5213, 0.0, 0.2021, 0.0, 0.1117, 0.0, 0.05319, 0.0, 0.7553, 0.0, 0.7606, 0.0, 0.516, 0.0, 0.5213, 0.0, 0.1117, 0.0, 0.5053, 0.0, 0.5106, 0.0, 0.516, 0.0, 0.5053, 0.0, 0.516, 0.0, 0.1117, 0.0, 0.04787, 0.0, 0.05319, 0.0, 0.7713, 0.0, 0.7713, 0.0, 0.05319, 0.0, 0.7606, 0.0, 0.5053, 0.0, 0.1117, 0.0, 0.4947, 0.0, 0.4947, 0.0, 0.1117, 0.0, 0.117, 0.0, 0.04787, 0.0, 0.7713, 0.0, 0.7766, 0.0, 0.766, 0.0, 0.7713, 0.0, 0.7606, 0.0, 0.5053, 0.0, 0.4947, 0.0, 0.5, 0.0, 0.4894, 0.0, 0.4947, 0.0, 0.117, 0.0, 0.7872, 0.0, 0.7926, 0.0, 0.7979, 0.0, 0.7872, 0.0, 0.7979, 0.0, 0.8032, 0.0, 0.7819, 0.0, 0.7872, 0.0, 0.8032, 0.0, 0.7819, 0.0, 0.8032, 0.0, 0.8457, 0.0, 0.8457, 0.0, 0.8032, 0.0, 0.8085, 0.0, 0.7819, 0.0, 0.8457, 0.0, 0.8511, 0.0, 0.8404, 0.0, 0.8457, 0.0, 0.8085, 0.0, 0.7766, 0.0, 0.7819, 0.0, 0.8511, 0.0, 0.7766, 0.0, 0.8511, 0.0, 0.8564, 0.0, 0.4787, 0.0, 0.484, 0.0, 0.4894, 0.0, 0.4734, 0.0, 0.4787, 0.0, 0.4894, 0.0, 0.8404, 0.0, 0.8085, 0.0, 0.8138, 0.0, 0.8404, 0.0, 0.8138, 0.0, 0.8191, 0.0, 0.8351, 0.0, 0.8404, 0.0, 0.8245, 0.0, 0.8245, 0.0, 0.8404, 0.0, 0.8191, 0.0, 0.04787, 0.0, 0.7766, 0.0, 0.8564, 0.0, 0.8351, 0.0, 0.8245, 0.0, 0.8298, 0.0, 0.04255, 0.0, 0.04787, 0.0, 0.3085, 0.0, 0.3085, 0.0, 0.04787, 0.0, 0.8564, 0.0, 0.4734, 0.0, 0.4894, 0.0, 0.117, 0.0, 0.3085, 0.0, 0.8564, 0.0, 0.8617, 0.0, 0.4734, 0.0, 0.117, 0.0, 0.1489, 0.0, 0.1489, 0.0, 0.117, 0.0, 0.1223, 0.0, 0.04255, 0.0, 0.3085, 0.0, 0.3138, 0.0, 0.3032, 0.0, 0.3085, 0.0, 0.8617, 0.0, 0.4681, 0.0, 0.4734, 0.0, 0.1489, 0.0, 0.4681, 0.0, 0.1489, 0.0, 0.133, 0.0, 0.1436, 0.0, 0.1489, 0.0, 0.1223, 0.0, 0.03723, 0.0, 0.04255, 0.0, 0.367, 0.0, 0.367, 0.0, 0.04255, 0.0, 0.3138, 0.0, 0.367, 0.0, 0.3138, 0.0, 0.2979, 0.0, 0.1436, 0.0, 0.1223, 0.0, 0.984, 0.0, 0.984, 0.0, 0.1223, 0.0, 0.1277, 0.0, 0.1383, 0.0, 0.1436, 0.0, 0.984, 0.0, 0.03723, 0.0, 0.367, 0.0, 0.3723, 0.0, 0.3617, 0.0, 0.367, 0.0, 0.2979, 0.0, 0.1383, 0.0, 0.984, 0.0, 0.9894, 0.0, 1.0, 0.0, 0.984, 0.0, 0.1277, 0.0, 0.3032, 0.0, 0.8617, 0.0, 0.867, 0.0, 0.4628, 0.0, 0.4681, 0.0, 0.133, 0.0, 0.2979, 0.0, 0.3032, 0.0, 0.3457, 0.0, 0.3457, 0.0, 0.3032, 0.0, 0.867, 0.0, 0.4628, 0.0, 0.133, 0.0, 0.1596, 0.0, 0.1596, 0.0, 0.133, 0.0, 0.1383, 0.0, 0.2979, 0.0, 0.3457, 0.0, 0.3511, 0.0, 0.3404, 0.0, 0.3457, 0.0, 0.867, 0.0, 0.4628, 0.0, 0.1596, 0.0, 0.1649, 0.0, 0.1543, 0.0, 0.1596, 0.0, 0.1383, 0.0, 0.8777, 0.0, 0.883, 0.0, 0.8883, 0.0, 0.9043, 0.0, 0.9096, 0.0, 0.9149, 0.0, 0.8777, 0.0, 0.8883, 0.0, 0.8936, 0.0, 0.8989, 0.0, 0.9043, 0.0, 0.9149, 0.0, 0.4574, 0.0, 0.4628, 0.0, 0.1649, 0.0, 0.3404, 0.0, 0.867, 0.0, 0.8723, 0.0, 0.4574, 0.0, 0.1649, 0.0, 0.1702, 0.0, 0.3351, 0.0, 0.3404, 0.0, 0.8723, 0.0, 0.3617, 0.0, 0.2979, 0.0, 0.3511, 0.0, 0.1543, 0.0, 0.1383, 0.0, 0.9894, 0.0, 0.3564, 0.0, 0.3617, 0.0, 0.3511, 0.0, 0.3564, 0.0, 0.3511, 0.0, 0.3191, 0.0, 0.1543, 0.0, 0.9894, 0.0, 0.9947, 0.0, 0.1862, 0.0, 0.1543, 0.0, 0.9947, 0.0, 0.9149, 0.0, 0.4574, 0.0, 0.1702, 0.0, 0.9149, 0.0, 0.1702, 0.0, 0.9255, 0.0, 0.9255, 0.0, 0.1702, 0.0, 0.1755, 0.0, 0.3351, 0.0, 0.8723, 0.0, 0.8777, 0.0, 0.9149, 0.0, 0.9255, 0.0, 0.9309, 0.0, 0.9202, 0.0, 0.9255, 0.0, 0.1755, 0.0, 0.3298, 0.0, 0.3351, 0.0, 0.4202, 0.0, 0.4202, 0.0, 0.3351, 0.0, 0.8777, 0.0, 0.3298, 0.0, 0.4202, 0.0, 0.4255, 0.0, 0.4362, 0.0, 0.4202, 0.0, 0.8777, 0.0, 0.4362, 0.0, 0.8777, 0.0, 0.8936, 0.0, 0.4362, 0.0, 0.8936, 0.0, 0.8989, 0.0, 0.3723, 0.0, 0.3564, 0.0, 0.3191, 0.0, 0.8989, 0.0, 0.9149, 0.0, 0.9309, 0.0, 0.3723, 0.0, 0.3191, 0.0, 0.3777, 0.0, 0.3777, 0.0, 0.3191, 0.0, 0.3245, 0.0, 0.4362, 0.0, 0.8989, 0.0, 0.9309, 0.0, 0.4309, 0.0, 0.4362, 0.0, 0.4521, 0.0, 0.4521, 0.0, 0.4362, 0.0, 0.9309, 0.0, 0.4309, 0.0, 0.4521, 0.0, 0.4468, 0.0, 0.4415, 0.0, 0.4521, 0.0, 0.02128, 0.0, 0.02128, 0.0, 0.4521, 0.0, 0.9309, 0.0, 0.4309, 0.0, 0.4468, 0.0, 0.4415, 0.0, 0.4309, 0.0, 0.4415, 0.0, 0.02128, 0.0, 0.4309, 0.0, 0.02128, 0.0, 0.0266, 0.0, 0.01596, 0.0, 0.02128, 0.0, 0.9309, 0.0, 0.1862, 0.0, 0.9947, 0.0, 1.0, 0.0, 0.1809, 0.0, 0.1862, 0.0, 0.9628, 0.0, 0.9628, 0.0, 0.1862, 0.0, 1.0, 0.0, 0.3723, 0.0, 0.3777, 0.0, 0.383, 0.0, 0.3936, 0.0, 0.3777, 0.0, 0.3245, 0.0, 0.01596, 0.0, 0.9309, 0.0, 0.9362, 0.0, 0.01064, 0.0, 0.01596, 0.0, 0.9362, 0.0, 0.1809, 0.0, 0.9628, 0.0, 0.9681, 0.0, 0.9787, 0.0, 0.9628, 0.0, 1.0, 0.0, 0.9202, 0.0, 0.1755, 0.0, 0.1809, 0.0, 0.03723, 0.0, 0.3723, 0.0, 0.383, 0.0, 0.3245, 0.0, 0.3298, 0.0, 0.4255, 0.0, 0.9787, 0.0, 1.0, 0.0, 0.1277, 0.0, 0.9362, 0.0, 0.9202, 0.0, 0.9468, 0.0, 0.9468, 0.0, 0.9202, 0.0, 0.1809, 0.0, 0.3245, 0.0, 0.4255, 0.0, 0.3989, 0.0, 0.3989, 0.0, 0.4255, 0.0, 0.4309, 0.0, 0.03191, 0.0, 0.03723, 0.0, 0.383, 0.0, 0.03191, 0.0, 0.383, 0.0, 0.3883, 0.0, 0.9362, 0.0, 0.9468, 0.0, 0.9521, 0.0, 0.9415, 0.0, 0.9468, 0.0, 0.1809, 0.0, 0.9787, 0.0, 0.1277, 0.0, 0.0, 0.0, 0.9734, 0.0, 0.9787, 0.0, 0.0, 0.0, 0.3245, 0.0, 0.3989, 0.0, 0.4043, 0.0, 0.4149, 0.0, 0.3989, 0.0, 0.4309, 0.0, 0.3936, 0.0, 0.3245, 0.0, 0.4043, 0.0, 0.9415, 0.0, 0.1809, 0.0, 0.9681, 0.0, 0.9734, 0.0, 0.0, 0.0, 0.005319, 0.0, 0.3883, 0.0, 0.3936, 0.0, 0.4043, 0.0, 0.9415, 0.0, 0.9681, 0.0, 0.9734, 0.0, 0.3883, 0.0, 0.4043, 0.0, 0.4096, 0.0, 0.9574, 0.0, 0.9415, 0.0, 0.9734, 0.0, 0.4149, 0.0, 0.4309, 0.0, 0.0266, 0.0, 0.4096, 0.0, 0.4149, 0.0, 0.0266, 0.0, 0.01064, 0.0, 0.9362, 0.0, 0.9521, 0.0, 0.01064, 0.0, 0.9521, 0.0, 0.9574, 0.0, 0.4096, 0.0, 0.0266, 0.0, 0.03191, 0.0, 0.005319, 0.0, 0.01064, 0.0, 0.9574, 0.0, 0.03191, 0.0, 0.3883, 0.0, 0.4096, 0.0, 0.9574, 0.0, 0.9734, 0.0, 0.005319, 0.0, 0.0, 1.0, 0.04, 1.0, 0.04, 0.0, 0.0, 0.0, 0.04, 1.0, 0.08, 1.0, 0.08, 0.0, 0.04, 0.0, 0.08, 1.0, 0.12, 1.0, 0.12, 0.0, 0.08, 0.0, 0.12, 1.0, 0.16, 1.0, 0.16, 0.0, 0.12, 0.0, 0.16, 1.0, 0.2, 1.0, 0.2, 0.0, 0.16, 0.0, 0.2, 1.0, 0.24, 1.0, 0.24, 0.0, 0.2, 0.0, 0.24, 1.0, 0.28, 1.0, 0.28, 0.0, 0.24, 0.0, 0.28, 1.0, 0.32, 1.0, 0.32, 0.0, 0.28, 0.0, 0.32, 1.0, 0.36, 1.0, 0.36, 0.0, 0.32, 0.0, 0.36, 1.0, 0.4, 1.0, 0.4, 0.0, 0.36, 0.0, 0.4, 1.0, 0.44, 1.0, 0.44, 0.0, 0.4, 0.0, 0.44, 1.0, 0.48, 1.0, 0.48, 0.0, 0.44, 0.0, 0.48, 1.0, 0.52, 1.0, 0.52, 0.0, 0.48, 0.0, 0.52, 1.0, 0.56, 1.0, 0.56, 0.0, 0.52, 0.0, 0.56, 1.0, 0.6, 1.0, 0.6, 0.0, 0.56, 0.0, 0.6, 1.0, 0.64, 1.0, 0.64, 0.0, 0.6, 0.0, 0.64, 1.0, 0.68, 1.0, 0.68, 0.0, 0.64, 0.0, 0.68, 1.0, 0.72, 1.0, 0.72, 0.0, 0.68, 0.0, 0.72, 1.0, 0.76, 1.0, 0.76, 0.0, 0.72, 0.0, 0.76, 1.0, 0.8, 1.0, 0.8, 0.0, 0.76, 0.0, 0.8, 1.0, 0.84, 1.0, 0.84, 0.0, 0.8, 0.0, 0.84, 1.0, 0.88, 1.0, 0.88, 0.0, 0.84, 0.0, 0.88, 1.0, 0.92, 1.0, 0.92, 0.0, 0.88, 0.0, 0.92, 1.0, 0.96, 1.0, 0.96, 0.0, 0.92, 0.0, 0.96, 1.0, 1.0, 1.0, 1.0, 0.0, 0.96, 0.0, 0.0, 1.0, 0.25, 1.0, 0.25, 0.0, 0.0, 0.0, 0.25, 1.0, 0.5, 1.0, 0.5, 0.0, 0.25, 0.0, 0.5, 1.0, 0.75, 1.0, 0.75, 0.0, 0.5, 0.0, 0.75, 1.0, 1.0, 1.0, 1.0, 0.0, 0.75, 0.0, 0.0, 1.0, 0.1429, 1.0, 0.1429, 0.0, 0.0, 0.0, 0.1429, 1.0, 0.2857, 1.0, 0.2857, 0.0, 0.1429, 0.0, 0.2857, 1.0, 0.4286, 1.0, 0.4286, 0.0, 0.2857, 0.0, 0.4286, 1.0, 0.5714, 1.0, 0.5714, 0.0, 0.4286, 0.0, 0.5714, 1.0, 0.7143, 1.0, 0.7143, 0.0, 0.5714, 0.0, 0.7143, 1.0, 0.8571, 1.0, 0.8571, 0.0, 0.7143, 0.0, 0.8571, 1.0, 1.0, 1.0, 1.0, 0.0, 0.8571, 0.0, 0.0, 1.0, 0.25, 1.0, 0.25, 0.0, 0.0, 0.0, 0.25, 1.0, 0.5, 1.0, 0.5, 0.0, 0.25, 0.0, 0.5, 1.0, 0.75, 1.0, 0.75, 0.0, 0.5, 0.0, 0.75, 1.0, 1.0, 1.0, 1.0, 0.0, 0.75, 0.0, 0.0, 1.0, 0.25, 1.0, 0.25, 0.0, 0.0, 0.0, 0.25, 1.0, 0.5, 1.0, 0.5, 0.0, 0.25, 0.0, 0.5, 1.0, 0.75, 1.0, 0.75, 0.0, 0.5, 0.0, 0.75, 1.0, 1.0, 1.0, 1.0, 0.0, 0.75, 0.0, 0.0, 1.0, 0.25, 1.0, 0.25, 0.0, 0.0, 0.0, 0.25, 1.0, 0.5, 1.0, 0.5, 0.0, 0.25, 0.0, 0.5, 1.0, 0.75, 1.0, 0.75, 0.0, 0.5, 0.0, 0.75, 1.0, 1.0, 1.0, 1.0, 0.0, 0.75, 0.0, 0.0, 1.0, 0.25, 1.0, 0.25, 0.0, 0.0, 0.0, 0.25, 1.0, 0.5, 1.0, 0.5, 0.0, 0.25, 0.0, 0.5, 1.0, 0.75, 1.0, 0.75, 0.0, 0.5, 0.0, 0.75, 1.0, 1.0, 1.0, 1.0, 0.0, 0.75, 0.0, 0.0, 1.0, 0.25, 1.0, 0.25, 0.0, 0.0, 0.0, 0.25, 1.0, 0.5, 1.0, 0.5, 0.0, 0.25, 0.0, 0.5, 1.0, 0.75, 1.0, 0.75, 0.0, 0.5, 0.0, 0.75, 1.0, 1.0, 1.0, 1.0, 0.0, 0.75, 0.0, 0.0, 1.0, 0.25, 1.0, 0.25, 0.0, 0.0, 0.0, 0.25, 1.0, 0.5, 1.0, 0.5, 0.0, 0.25, 0.0, 0.5, 1.0, 0.75, 1.0, 0.75, 0.0, 0.5, 0.0, 0.75, 1.0, 1.0, 1.0, 1.0, 0.0, 0.75, 0.0, 0.0, 1.0, 0.1429, 1.0, 0.1429, 0.0, 0.0, 0.0, 0.1429, 1.0, 0.2857, 1.0, 0.2857, 0.0, 0.1429, 0.0, 0.2857, 1.0, 0.4286, 1.0, 0.4286, 0.0, 0.2857, 0.0, 0.4286, 1.0, 0.5714, 1.0, 0.5714, 0.0, 0.4286, 0.0, 0.5714, 1.0, 0.7143, 1.0, 0.7143, 0.0, 0.5714, 0.0, 0.7143, 1.0, 0.8571, 1.0, 0.8571, 0.0, 0.7143, 0.0, 0.8571, 1.0, 1.0, 1.0, 1.0, 0.0, 0.8571, 0.0, 0.0, 1.0, 0.25, 1.0, 0.25, 0.0, 0.0, 0.0, 0.25, 1.0, 0.5, 1.0, 0.5, 0.0, 0.25, 0.0, 0.5, 1.0, 0.75, 1.0, 0.75, 0.0, 0.5, 0.0, 0.75, 1.0, 1.0, 1.0, 1.0, 0.0, 0.75, 0.0, 0.0, 1.0, 0.25, 1.0, 0.25, 0.0, 0.0, 0.0, 0.25, 1.0, 0.5, 1.0, 0.5, 0.0, 0.25, 0.0, 0.5, 1.0, 0.75, 1.0, 0.75, 0.0, 0.5, 0.0, 0.75, 1.0, 1.0, 1.0, 1.0, 0.0, 0.75, 0.0, 0.0, 1.0, 0.25, 1.0, 0.25, 0.0, 0.0, 0.0, 0.25, 1.0, 0.5, 1.0, 0.5, 0.0, 0.25, 0.0, 0.5, 1.0, 0.75, 1.0, 0.75, 0.0, 0.5, 0.0, 0.75, 1.0, 1.0, 1.0, 1.0, 0.0, 0.75, 0.0, 0.0, 1.0, 0.25, 1.0, 0.25, 0.0, 0.0, 0.0, 0.25, 1.0, 0.5, 1.0, 0.5, 0.0, 0.25, 0.0, 0.5, 1.0, 0.75, 1.0, 0.75, 0.0, 0.5, 0.0, 0.75, 1.0, 1.0, 1.0, 1.0, 0.0, 0.75, 0.0, 0.0, 1.0, 0.3333, 1.0, 0.3333, 0.0, 0.0, 0.0, 0.3333, 1.0, 0.6667, 1.0, 0.6667, 0.0, 0.3333, 0.0, 0.6667, 1.0, 1.0, 1.0, 1.0, 0.0, 0.6667, 0.0, 0.0, 1.0, 0.01149, 1.0, 0.01149, 0.0, 0.0, 0.0, 0.01149, 1.0, 0.02299, 1.0, 0.02299, 0.0, 0.01149, 0.0, 0.02299, 1.0, 0.03448, 1.0, 0.03448, 0.0, 0.02299, 0.0, 0.03448, 1.0, 0.04598, 1.0, 0.04598, 0.0, 0.03448, 0.0, 0.04598, 1.0, 0.05747, 1.0, 0.05747, 0.0, 0.04598, 0.0, 0.05747, 1.0, 0.06897, 1.0, 0.06897, 0.0, 0.05747, 0.0, 0.06897, 1.0, 0.08046, 1.0, 0.08046, 0.0, 0.06897, 0.0, 0.08046, 1.0, 0.09195, 1.0, 0.09195, 0.0, 0.08046, 0.0, 0.09195, 1.0, 0.1034, 1.0, 0.1034, 0.0, 0.09195, 0.0, 0.1034, 1.0, 0.1149, 1.0, 0.1149, 0.0, 0.1034, 0.0, 0.1149, 1.0, 0.1264, 1.0, 0.1264, 0.0, 0.1149, 0.0, 0.1264, 1.0, 0.1379, 1.0, 0.1379, 0.0, 0.1264, 0.0, 0.1379, 1.0, 0.1494, 1.0, 0.1494, 0.0, 0.1379, 0.0, 0.1494, 1.0, 0.1609, 1.0, 0.1609, 0.0, 0.1494, 0.0, 0.1609, 1.0, 0.1724, 1.0, 0.1724, 0.0, 0.1609, 0.0, 0.1724, 1.0, 0.1839, 1.0, 0.1839, 0.0, 0.1724, 0.0, 0.1839, 1.0, 0.1954, 1.0, 0.1954, 0.0, 0.1839, 0.0, 0.1954, 1.0, 0.2069, 1.0, 0.2069, 0.0, 0.1954, 0.0, 0.2069, 1.0, 0.2184, 1.0, 0.2184, 0.0, 0.2069, 0.0, 0.2184, 1.0, 0.2299, 1.0, 0.2299, 0.0, 0.2184, 0.0, 0.2299, 1.0, 0.2414, 1.0, 0.2414, 0.0, 0.2299, 0.0, 0.2414, 1.0, 0.2529, 1.0, 0.2529, 0.0, 0.2414, 0.0, 0.2529, 1.0, 0.2644, 1.0, 0.2644, 0.0, 0.2529, 0.0, 0.2644, 1.0, 0.2759, 1.0, 0.2759, 0.0, 0.2644, 0.0, 0.2759, 1.0, 0.2874, 1.0, 0.2874, 0.0, 0.2759, 0.0, 0.2874, 1.0, 0.2989, 1.0, 0.2989, 0.0, 0.2874, 0.0, 0.2989, 1.0, 0.3103, 1.0, 0.3103, 0.0, 0.2989, 0.0, 0.3103, 1.0, 0.3218, 1.0, 0.3218, 0.0, 0.3103, 0.0, 0.3218, 1.0, 0.3333, 1.0, 0.3333, 0.0, 0.3218, 0.0, 0.3333, 1.0, 0.3448, 1.0, 0.3448, 0.0, 0.3333, 0.0, 0.3448, 1.0, 0.3563, 1.0, 0.3563, 0.0, 0.3448, 0.0, 0.3563, 1.0, 0.3678, 1.0, 0.3678, 0.0, 0.3563, 0.0, 0.3678, 1.0, 0.3793, 1.0, 0.3793, 0.0, 0.3678, 0.0, 0.3793, 1.0, 0.3908, 1.0, 0.3908, 0.0, 0.3793, 0.0, 0.3908, 1.0, 0.4023, 1.0, 0.4023, 0.0, 0.3908, 0.0, 0.4023, 1.0, 0.4138, 1.0, 0.4138, 0.0, 0.4023, 0.0, 0.4138, 1.0, 0.4253, 1.0, 0.4253, 0.0, 0.4138, 0.0, 0.4253, 1.0, 0.4368, 1.0, 0.4368, 0.0, 0.4253, 0.0, 0.4368, 1.0, 0.4483, 1.0, 0.4483, 0.0, 0.4368, 0.0, 0.4483, 1.0, 0.4598, 1.0, 0.4598, 0.0, 0.4483, 0.0, 0.4598, 1.0, 0.4713, 1.0, 0.4713, 0.0, 0.4598, 0.0, 0.4713, 1.0, 0.4828, 1.0, 0.4828, 0.0, 0.4713, 0.0, 0.4828, 1.0, 0.4943, 1.0, 0.4943, 0.0, 0.4828, 0.0, 0.4943, 1.0, 0.5057, 1.0, 0.5057, 0.0, 0.4943, 0.0, 0.5057, 1.0, 0.5172, 1.0, 0.5172, 0.0, 0.5057, 0.0, 0.5172, 1.0, 0.5287, 1.0, 0.5287, 0.0, 0.5172, 0.0, 0.5287, 1.0, 0.5402, 1.0, 0.5402, 0.0, 0.5287, 0.0, 0.5402, 1.0, 0.5517, 1.0, 0.5517, 0.0, 0.5402, 0.0, 0.5517, 1.0, 0.5632, 1.0, 0.5632, 0.0, 0.5517, 0.0, 0.5632, 1.0, 0.5747, 1.0, 0.5747, 0.0, 0.5632, 0.0, 0.5747, 1.0, 0.5862, 1.0, 0.5862, 0.0, 0.5747, 0.0, 0.5862, 1.0, 0.5977, 1.0, 0.5977, 0.0, 0.5862, 0.0, 0.5977, 1.0, 0.6092, 1.0, 0.6092, 0.0, 0.5977, 0.0, 0.6092, 1.0, 0.6207, 1.0, 0.6207, 0.0, 0.6092, 0.0, 0.6207, 1.0, 0.6322, 1.0, 0.6322, 0.0, 0.6207, 0.0, 0.6322, 1.0, 0.6437, 1.0, 0.6437, 0.0, 0.6322, 0.0, 0.6437, 1.0, 0.6552, 1.0, 0.6552, 0.0, 0.6437, 0.0, 0.6552, 1.0, 0.6667, 1.0, 0.6667, 0.0, 0.6552, 0.0, 0.6667, 1.0, 0.6782, 1.0, 0.6782, 0.0, 0.6667, 0.0, 0.6782, 1.0, 0.6897, 1.0, 0.6897, 0.0, 0.6782, 0.0, 0.6897, 1.0, 0.7011, 1.0, 0.7011, 0.0, 0.6897, 0.0, 0.7011, 1.0, 0.7126, 1.0, 0.7126, 0.0, 0.7011, 0.0, 0.7126, 1.0, 0.7241, 1.0, 0.7241, 0.0, 0.7126, 0.0, 0.7241, 1.0, 0.7356, 1.0, 0.7356, 0.0, 0.7241, 0.0, 0.7356, 1.0, 0.7471, 1.0, 0.7471, 0.0, 0.7356, 0.0, 0.7471, 1.0, 0.7586, 1.0, 0.7586, 0.0, 0.7471, 0.0, 0.7586, 1.0, 0.7701, 1.0, 0.7701, 0.0, 0.7586, 0.0, 0.7701, 1.0, 0.7816, 1.0, 0.7816, 0.0, 0.7701, 0.0, 0.7816, 1.0, 0.7931, 1.0, 0.7931, 0.0, 0.7816, 0.0, 0.7931, 1.0, 0.8046, 1.0, 0.8046, 0.0, 0.7931, 0.0, 0.8046, 1.0, 0.8161, 1.0, 0.8161, 0.0, 0.8046, 0.0, 0.8161, 1.0, 0.8276, 1.0, 0.8276, 0.0, 0.8161, 0.0, 0.8276, 1.0, 0.8391, 1.0, 0.8391, 0.0, 0.8276, 0.0, 0.8391, 1.0, 0.8506, 1.0, 0.8506, 0.0, 0.8391, 0.0, 0.8506, 1.0, 0.8621, 1.0, 0.8621, 0.0, 0.8506, 0.0, 0.8621, 1.0, 0.8736, 1.0, 0.8736, 0.0, 0.8621, 0.0, 0.8736, 1.0, 0.8851, 1.0, 0.8851, 0.0, 0.8736, 0.0, 0.8851, 1.0, 0.8966, 1.0, 0.8966, 0.0, 0.8851, 0.0, 0.8966, 1.0, 0.908, 1.0, 0.908, 0.0, 0.8966, 0.0, 0.908, 1.0, 0.9195, 1.0, 0.9195, 0.0, 0.908, 0.0, 0.9195, 1.0, 0.931, 1.0, 0.931, 0.0, 0.9195, 0.0, 0.931, 1.0, 0.9425, 1.0, 0.9425, 0.0, 0.931, 0.0, 0.9425, 1.0, 0.954, 1.0, 0.954, 0.0, 0.9425, 0.0, 0.954, 1.0, 0.9655, 1.0, 0.9655, 0.0, 0.954, 0.0, 0.9655, 1.0, 0.977, 1.0, 0.977, 0.0, 0.9655, 0.0, 0.977, 1.0, 0.9885, 1.0, 0.9885, 0.0, 0.977, 0.0, 0.9885, 1.0, 1.0, 1.0, 1.0, 0.0, 0.9885, 0.0, 0.0, 1.0, 0.25, 1.0, 0.25, 0.0, 0.0, 0.0, 0.25, 1.0, 0.5, 1.0, 0.5, 0.0, 0.25, 0.0, 0.5, 1.0, 0.75, 1.0, 0.75, 0.0, 0.5, 0.0, 0.75, 1.0, 1.0, 1.0, 1.0, 0.0, 0.75, 0.0, 0.0, 1.0, 0.25, 1.0, 0.25, 0.0, 0.0, 0.0, 0.25, 1.0, 0.5, 1.0, 0.5, 0.0, 0.25, 0.0, 0.5, 1.0, 0.75, 1.0, 0.75, 0.0, 0.5, 0.0, 0.75, 1.0, 1.0, 1.0, 1.0, 0.0, 0.75, 0.0, 0.0, 1.0, 0.25, 1.0, 0.25, 0.0, 0.0, 0.0, 0.25, 1.0, 0.5, 1.0, 0.5, 0.0, 0.25, 0.0, 0.5, 1.0, 0.75, 1.0, 0.75, 0.0, 0.5, 0.0, 0.75, 1.0, 1.0, 1.0, 1.0, 0.0, 0.75, 0.0, 0.0, 1.0, 0.25, 1.0, 0.25, 0.0, 0.0, 0.0, 0.25, 1.0, 0.5, 1.0, 0.5, 0.0, 0.25, 0.0, 0.5, 1.0, 0.75, 1.0, 0.75, 0.0, 0.5, 0.0, 0.75, 1.0, 1.0, 1.0, 1.0, 0.0, 0.75, 0.0])
me_curve_115.materials.append(mat_svgmat_004)
me_curve_115.use_remesh_fix_poles = True
me_curve_115.use_remesh_preserve_attributes = False
me_curve_115.update()

# ---- objects
ob_plane = bpy.data.objects.new('Plane', me_plane)
ob_plane_001 = bpy.data.objects.new('Plane.001', me_plane_001)
ob_curve_052 = bpy.data.objects.new('Curve.052', me_curve_110)
ob_curve_053 = bpy.data.objects.new('Curve.053', me_curve_111)
ob_curve_054 = bpy.data.objects.new('Curve.054', me_curve_112)
ob_curve_055 = bpy.data.objects.new('Curve.055', me_curve_113)
ob_curve_056 = bpy.data.objects.new('Curve.056', me_curve_114)
ob_curve_057 = bpy.data.objects.new('Curve.057', me_curve_115)

# ---- transforms, parenting, visibility, modifiers, constraints
ob_plane.location = (50.11, 50.27, 0.0)
ob_plane.scale = (3.108, 3.108, 1.0)
ob_plane_001.location = (50.11, 50.27, 0.0)
ob_plane_001.rotation_euler = (-1.629e-07, 0.0, 0.0)
ob_plane_001.scale = (3.108, 3.108, 1.0)
ob_plane_001.color = (0.8, 0.8, 0.8, 1.0)
ob_curve_052.location = (-32.6, -32.67, 2.906)
ob_curve_052.scale = (546.8, 546.8, 1.0)
ob_curve_053.location = (-32.6, -32.67, 2.906)
ob_curve_053.scale = (546.8, 546.8, 1.0)
ob_curve_054.location = (-32.6, -32.67, 2.906)
ob_curve_054.scale = (546.8, 546.8, 1.0)
ob_curve_055.location = (-32.6, -32.67, 2.906)
ob_curve_055.scale = (546.8, 546.8, 1.0)
ob_curve_056.location = (-32.6, -32.67, 2.906)
ob_curve_056.scale = (546.8, 546.8, 1.0)
ob_curve_057.location = (-32.6, -32.67, 2.906)
ob_curve_057.scale = (546.8, 546.8, 1.0)

# ---- collection membership
col_collection.objects.link(ob_plane)
col_collection.objects.link(ob_plane_001)
col_collection.objects.link(ob_curve_052)
col_collection.objects.link(ob_curve_053)
col_collection.objects.link(ob_curve_054)
col_collection.objects.link(ob_curve_055)
col_collection.objects.link(ob_curve_056)
col_collection.objects.link(ob_curve_057)

# ---- scene / render settings (as saved in the file)
scene.frame_start = 1; scene.frame_end = 250; scene.frame_set(1)
scene.render.engine = 'BLENDER_EEVEE_NEXT'
scene.cycles.use_denoising = False
scene.cycles.samples = 128
scene.cycles.sampling_pattern = 'TABULATED_SOBOL'
scene.cycles.use_adaptive_sampling = False
scene.cycles.use_light_tree = False
scene.view_settings.view_transform = 'Filmic'
bpy.context.view_layer.update()

# ---- added for rendering (the .blend has no active camera and no usable light): camera, sun
cam_auto = bpy.data.cameras.new('AutoCamera')
cam_auto.lens = 50.0
cam_auto.sensor_width = 36.0
cam_auto.clip_end = 3577.73
ob_auto_camera = bpy.data.objects.new('AutoCamera', cam_auto)
scene.collection.objects.link(ob_auto_camera)
ob_auto_camera.location = (254.315, -194.357, 165.743)
ob_auto_camera.rotation_euler = (1.09748, -7.21219e-08, 0.694738)
scene.camera = ob_auto_camera
light_auto_sun = bpy.data.lights.new('AutoSun', 'SUN')
light_auto_sun.energy = 3.0
light_auto_sun.angle = 0.0523599
ob_auto_sun = bpy.data.objects.new('AutoSun', light_auto_sun)
scene.collection.objects.link(ob_auto_sun)
ob_auto_sun.rotation_euler = (0.872665, 0.174533, 0.523599)
bpy.context.view_layer.update()
